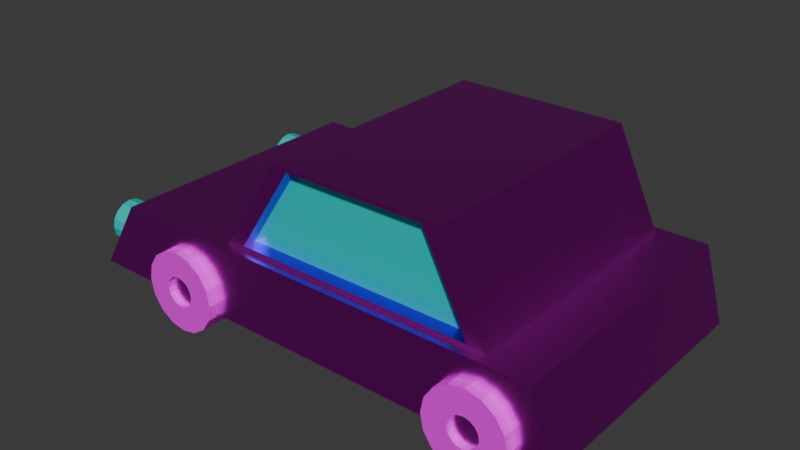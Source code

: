 # Source: Auto.blend  (saved by Blender 4.0.36; exported with 4.5.12 LTS)
import bpy
from mathutils import Matrix  # noqa: F401  (used for matrix-valued properties, if any)

bpy.ops.wm.read_factory_settings(use_empty=True)
scene = bpy.context.scene
scene.name = 'Scene'

# ---- collections
col_collection = bpy.data.collections.new('Collection'); scene.collection.children.link(col_collection)

# ---- images (referenced by path relative to the original .blend; pixels are not part of the script)
import os
ASSET_DIR = os.environ.get("B2B_ASSET_DIR", "")  # directory of the original .blend (textures are referenced by path, not embedded)
HERE = os.path.dirname(os.path.abspath(__file__))  # packed textures are extracted next to this script under _unpacked/

def load_image(name, relpath, width, height, colorspace="sRGB"):
    """Load a texture the original file referenced (path relative to the .blend, or extracted next to this script)."""
    p = next((c for c in (os.path.join(HERE, relpath), os.path.join(ASSET_DIR, relpath)) if relpath and os.path.exists(c)), "")
    if p:
        img = bpy.data.images.load(p, check_existing=True)
        img.name = name
    else:  # same state as the original file: an image datablock whose file is absent (Cycles renders it pink)
        img = bpy.data.images.new(name, width, height)
        img.source = "FILE"
        img.filepath = "//" + (relpath or name)
    img.colorspace_settings.name = colorspace
    return img
img_metal041a_1k_jpg_color_jpg = load_image('Metal041A_1K-JPG_Color.jpg', 'Metal041A_1K-JPG_Color.jpg', 1024, 1024, 'sRGB')
img_rubber004_1k_png_color_png = load_image('Rubber004_1K-PNG_Color.png', 'Rubber004_1K-PNG_Color.png', 1024, 1024, 'sRGB')

# ---- materials (node trees are filled in below, after node groups)
mat_purplecar = bpy.data.materials.new('PurpleCar')
mat_purplecar.use_transparent_shadow = False
mat_tire = bpy.data.materials.new('Tire')
mat_tire.use_transparent_shadow = False
mat_crystal = bpy.data.materials.new('Crystal')
mat_crystal.use_transparent_shadow = False
mat_rin = bpy.data.materials.new('Rin')
mat_rin.use_transparent_shadow = False

# ---- node groups
ng_auto_smooth = bpy.data.node_groups.new('Auto Smooth', 'GeometryNodeTree')
_s = ng_auto_smooth.interface.new_socket(name='Geometry', in_out='OUTPUT', socket_type='NodeSocketGeometry')
_s = ng_auto_smooth.interface.new_socket(name='Geometry', in_out='INPUT', socket_type='NodeSocketGeometry')
_s = ng_auto_smooth.interface.new_socket(name='Angle', in_out='INPUT', socket_type='NodeSocketFloat')
_s.subtype = 'ANGLE'
_s.min_value = 0.0
_s.max_value = 3.142
ng_auto_smooth.is_modifier = True
_N = ng_auto_smooth.nodes; _L = ng_auto_smooth.links
n0 = _N.new('NodeGroupOutput'); n0.name = 'Group Output'; n0.location = (480, -100)
n1 = _N.new('NodeGroupInput'); n1.name = 'Group Input'; n1.location = (-420, -300)
n2 = _N.new('NodeGroupInput'); n2.name = 'Group Input.001'; n2.location = (-60, -100)
n3 = _N.new('GeometryNodeSetShadeSmooth'); n3.name = 'Set Shade Smooth'; n3.location = (120, -100)
n3.domain = 'EDGE'
n4 = _N.new('GeometryNodeSetShadeSmooth'); n4.name = 'Set Shade Smooth.001'; n4.location = (300, -100)
n5 = _N.new('GeometryNodeInputMeshEdgeAngle'); n5.name = 'Edge Angle'; n5.location = (-420, -220)
n6 = _N.new('GeometryNodeInputEdgeSmooth'); n6.name = 'Is Edge Smooth'; n6.location = (-60, -160)
n7 = _N.new('GeometryNodeInputShadeSmooth'); n7.name = 'Is Face Smooth'; n7.location = (-240, -340)
n8 = _N.new('FunctionNodeBooleanMath'); n8.name = 'Boolean Math'; n8.location = (-60, -220)
n9 = _N.new('FunctionNodeCompare'); n9.name = 'Compare'; n9.location = (-240, -180)
n9.operation = 'LESS_EQUAL'
_L.new(n5.outputs[0], n9.inputs[0])
_L.new(n4.outputs[0], n0.inputs[0])
_L.new(n1.outputs[1], n9.inputs[1])
_L.new(n9.outputs[0], n8.inputs[0])
_L.new(n7.outputs[0], n8.inputs[1])
_L.new(n2.outputs[0], n3.inputs[0])
_L.new(n6.outputs[0], n3.inputs[1])
_L.new(n3.outputs[0], n4.inputs[0])
_L.new(n8.outputs[0], n3.inputs[2])
n0.is_active_output = True

# ---- material node trees
mat_purplecar.use_nodes = True; mat_purplecar.node_tree.nodes.clear()
_N = mat_purplecar.node_tree.nodes; _L = mat_purplecar.node_tree.links
n0 = _N.new('ShaderNodeOutputMaterial'); n0.name = 'Material'; n0.location = (300, 300)
n1 = _N.new('ShaderNodeBsdfPrincipled'); n1.name = 'BSDF Principista'; n1.location = (10, 300)
n1.inputs[1].default_value = 1.0
n1.inputs[2].default_value = 0.2681
n1.inputs[3].default_value = 1.45
n2 = _N.new('ShaderNodeTexImage'); n2.name = 'Imagen'; n2.location = (-270, 260)
n2.image = img_metal041a_1k_jpg_color_jpg
n3 = _N.new('ShaderNodeMapping'); n3.name = 'Mapeo'; n3.location = (-450, 260)
n4 = _N.new('ShaderNodeTexCoord'); n4.name = 'Coordenadas de texturizado'; n4.location = (-630, 260)
_L.new(n1.outputs[0], n0.inputs[0])
_L.new(n2.outputs[0], n1.inputs[0])
_L.new(n3.outputs[0], n2.inputs[0])
_L.new(n4.outputs[2], n3.inputs[0])
n0.is_active_output = True
mat_tire.use_nodes = True; mat_tire.node_tree.nodes.clear()
_N = mat_tire.node_tree.nodes; _L = mat_tire.node_tree.links
n0 = _N.new('ShaderNodeOutputMaterial'); n0.name = 'Material'; n0.location = (300, 300)
n1 = _N.new('ShaderNodeBsdfPrincipled'); n1.name = 'BSDF Principista'; n1.location = (10, 300)
n1.inputs[1].default_value = 0.2018
n1.inputs[2].default_value = 0.8188
n1.inputs[3].default_value = 1.45
n2 = _N.new('ShaderNodeTexImage'); n2.name = 'Imagen'; n2.location = (-270, 260)
n2.image = img_rubber004_1k_png_color_png
n3 = _N.new('ShaderNodeMapping'); n3.name = 'Mapeo'; n3.location = (-450, 260)
n4 = _N.new('ShaderNodeTexCoord'); n4.name = 'Coordenadas de texturizado'; n4.location = (-630, 260)
_L.new(n1.outputs[0], n0.inputs[0])
_L.new(n2.outputs[0], n1.inputs[0])
_L.new(n3.outputs[0], n2.inputs[0])
_L.new(n4.outputs[2], n3.inputs[0])
n0.is_active_output = True
mat_crystal.use_nodes = True; mat_crystal.node_tree.nodes.clear()
_N = mat_crystal.node_tree.nodes; _L = mat_crystal.node_tree.links
n0 = _N.new('ShaderNodeBsdfPrincipled'); n0.name = 'BSDF Principista'; n0.location = (10, 300)
n0.inputs[0].default_value = (0.005191, 1.0, 0.9326, 1.0)
n0.inputs[1].default_value = 0.439
n0.inputs[2].default_value = 0.0
n0.inputs[3].default_value = 1.45
n1 = _N.new('ShaderNodeOutputMaterial'); n1.name = 'Material'; n1.location = (300, 300)
_L.new(n0.outputs[0], n1.inputs[0])
n1.is_active_output = True
mat_rin.use_nodes = True; mat_rin.node_tree.nodes.clear()
_N = mat_rin.node_tree.nodes; _L = mat_rin.node_tree.links
n0 = _N.new('ShaderNodeOutputMaterial'); n0.name = 'Material'; n0.location = (300, 300)
n1 = _N.new('ShaderNodeBsdfPrincipled'); n1.name = 'BSDF Principista'; n1.location = (10, 300)
n1.inputs[1].default_value = 1.0
n1.inputs[2].default_value = 0.2826
n1.inputs[3].default_value = 1.45
n2 = _N.new('ShaderNodeTexImage'); n2.name = 'Imagen'; n2.location = (-270, 260)
n2.image = img_metal041a_1k_jpg_color_jpg
n3 = _N.new('ShaderNodeMapping'); n3.name = 'Mapeo'; n3.location = (-450, 260)
n4 = _N.new('ShaderNodeTexCoord'); n4.name = 'Coordenadas de texturizado'; n4.location = (-630, 260)
_L.new(n1.outputs[0], n0.inputs[0])
_L.new(n2.outputs[0], n1.inputs[0])
_L.new(n3.outputs[0], n2.inputs[0])
_L.new(n4.outputs[2], n3.inputs[0])
n0.is_active_output = True

# ---- world
world_world = bpy.data.worlds.new('World'); scene.world = world_world
world_world.use_nodes = True; world_world.node_tree.nodes.clear()
_N = world_world.node_tree.nodes; _L = world_world.node_tree.links
n0 = _N.new('ShaderNodeOutputWorld'); n0.name = 'World Output'; n0.location = (300, 300)
n1 = _N.new('ShaderNodeBackground'); n1.name = 'Background'; n1.location = (10, 300)
n1.inputs[0].default_value = (0.05088, 0.05088, 0.05088, 1.0)
_L.new(n1.outputs[0], n0.inputs[0])
n0.is_active_output = True
world_world.color = (0.05088, 0.05088, 0.05088)
world_world.use_sun_shadow = False
world_world.sun_shadow_jitter_overblur = 0.0

# ---- meshes
me_cubo_008 = bpy.data.meshes.new('Cubo.008')
me_cubo_008.from_pydata([(-1.0, -0.834, -0.6628), (-0.8235, -0.834, 0.6628), (-1.0, 0.834, -0.6628), (-0.8235, 0.834, 0.6628), (1.0, -0.834, -0.6628), (0.669, -0.7781, 0.7317), (1.0, 0.834, -0.6628), (0.669, 0.7781, 0.7317), (-0.3335, 0.834, -0.6628), (-0.333, 0.6846, 0.7558), (-0.3335, -0.834, -0.6628), (-0.333, -0.6846, 0.7558), (-0.3988, 0.834, 0.6628), (0.9188, 0.834, 0.6628), (0.9188, -0.834, 0.6628), (-0.3988, -0.834, 0.6628), (-0.1155, 0.6846, 2.273), (0.4967, 0.7781, 2.297), (0.4967, -0.7781, 2.297), (-0.1155, -0.6846, 2.273), (-0.2663, 0.7781, 0.7317), (-0.2663, -0.7781, 0.7317), (-0.04368, 0.7781, 2.297), (-0.04368, -0.7781, 2.297), (-0.343, 0.7781, 0.6628), (0.7379, 0.7781, 0.6628), (0.7379, -0.7781, 0.6628), (-0.343, -0.7781, 0.6628), (-0.1056, 0.7781, 2.366), (0.5656, 0.7781, 2.366), (0.5656, -0.7781, 2.366), (-0.1056, -0.7781, 2.366), (-0.3049, 0.6846, 0.6904), (-0.3049, -0.6846, 0.6904), (-0.08744, 0.6846, 2.208), (-0.08744, -0.6846, 2.208), (-0.2663, 0.7049, 0.7317), (0.669, 0.7049, 0.7317), (-0.04368, 0.7049, 2.297), (0.4967, 0.7049, 2.297), (0.669, -0.6983, 0.7317), (-0.2663, -0.6983, 0.7317), (0.4967, -0.6983, 2.297), (-0.04368, -0.6983, 2.297), (-0.9706, -0.834, -0.4419), (-0.9412, -0.834, -0.2209), (-0.9117, -0.834, 1.49e-08), (-0.8823, -0.834, 0.2209), (-0.8529, -0.834, 0.4419), (-0.8529, 0.834, 0.4419), (-0.8823, 0.834, 0.2209), (-0.9117, 0.834, -1.49e-08), (-0.9412, 0.834, -0.2209), (-0.9706, 0.834, -0.4419), (0.9323, 0.834, 0.4419), (0.9459, 0.834, 0.2209), (0.9594, 0.834, -1.49e-08), (0.9729, 0.834, -0.2209), (0.9865, 0.834, -0.4419), (0.9323, -0.834, 0.4419), (0.9459, -0.834, 0.2209), (0.9594, -0.834, -1.49e-08), (0.9729, -0.834, -0.2209), (0.9865, -0.834, -0.4419), (-0.3845, -0.834, 0.4419), (-0.37, -0.834, 0.2209), (-0.3603, -0.834, -1.49e-08), (-0.3458, -0.834, -0.2209), (-0.3385, -0.834, -0.4419), (-0.3845, 0.834, 0.4419), (-0.37, 0.834, 0.2209), (-0.3603, 0.834, -1.49e-08), (-0.3458, 0.834, -0.2209), (-0.3385, 0.834, -0.4419), (-1.0, 0.3333, -0.6628), (-1.0, -0.3333, -0.6628), (-0.8235, -0.3333, 0.6628), (-0.8235, 0.3333, 0.6628), (1.0, -0.3333, -0.6628), (1.0, 0.3333, -0.6628), (0.9188, 0.3333, 0.6628), (0.9188, -0.3333, 0.6628), (-0.3988, 0.3333, 0.6628), (-0.3988, -0.3333, 0.6628), (-0.3335, 0.3333, -0.6628), (-0.3335, -0.3333, -0.6628), (0.7379, 0.3147, 0.6628), (0.7379, -0.3147, 0.6628), (-0.343, 0.3147, 0.6628), (-0.343, -0.3147, 0.6628), (0.5656, 0.3147, 2.366), (0.5656, -0.3147, 2.366), (-0.1056, 0.3147, 2.366), (-0.1056, -0.3147, 2.366), (-0.333, 0.2835, 0.7558), (-0.333, -0.2835, 0.7558), (-0.1155, 0.2835, 2.273), (-0.1155, -0.2835, 2.273), (-0.3049, 0.2835, 0.6904), (-0.3049, -0.2835, 0.6904), (-0.08744, 0.2835, 2.208), (-0.08744, -0.2835, 2.208), (0.9865, 0.3333, -0.4419), (0.9865, -0.3333, -0.4419), (0.9729, 0.3333, -0.2209), (0.9729, -0.3333, -0.2209), (0.9594, 0.3333, -1.49e-08), (0.9594, -0.3333, -1.49e-08), (0.9459, 0.3333, 0.2209), (0.9459, -0.3333, 0.2209), (0.9323, 0.3333, 0.4419), (0.9323, -0.3333, 0.4419), (-0.9706, -0.3333, -0.4419), (-0.9706, 0.3333, -0.4419), (-0.9412, -0.3333, -0.2209), (-0.9412, 0.3333, -0.2209), (-0.9117, -0.3333, 4.967e-09), (-0.9117, 0.3333, -4.967e-09), (-0.8823, -0.3333, 0.2209), (-0.8823, 0.3333, 0.2209), (-0.8529, -0.3333, 0.4419), (-0.8529, 0.3333, 0.4419), (-0.9096, -0.3333, -0.3125), (-0.9096, 0.3333, -0.3125), (-0.8801, -0.3333, -0.09155), (-0.8801, 0.3333, -0.09155), (-0.8507, -0.3333, 0.1294), (-0.8507, 0.3333, 0.1294), (-0.8213, -0.3333, 0.3503), (-0.8213, 0.3333, 0.3503), (-0.5423, 0.8927, -0.1613), (-0.5423, -0.8927, -0.1613), (-0.5193, 0.8927, -0.1826), (-0.5193, -0.8927, -0.1826), (-0.4999, 0.8927, -0.2432), (-0.4999, -0.8927, -0.2432), (-0.4869, 0.8927, -0.334), (-0.4869, -0.8927, -0.334), (-0.4823, 0.8927, -0.441), (-0.4823, -0.8927, -0.441), (-0.4869, 0.8927, -0.5481), (-0.4869, -0.8927, -0.5481), (-0.4999, 0.8927, -0.6388), (-0.4999, -0.8927, -0.6388), (-0.5193, 0.8927, -0.6995), (-0.5193, -0.8927, -0.6995), (-0.5423, 0.8927, -0.7207), (-0.5423, -0.8927, -0.7207), (-0.5652, 0.8927, -0.6995), (-0.5652, -0.8927, -0.6995), (-0.5847, 0.8927, -0.6388), (-0.5847, -0.8927, -0.6388), (-0.5977, 0.8927, -0.5481), (-0.5977, -0.8927, -0.5481), (-0.6022, 0.8927, -0.441), (-0.6022, -0.8927, -0.441), (-0.5977, 0.8927, -0.334), (-0.5977, -0.8927, -0.334), (-0.5847, 0.8927, -0.2432), (-0.5847, -0.8927, -0.2432), (-0.5652, 0.8927, -0.1826), (-0.5652, -0.8927, -0.1826), (-0.5423, 0.8927, 0.3004), (-0.4814, 0.8927, 0.2439), (-0.4814, -0.8927, 0.2439), (-0.5423, -0.8927, 0.3004), (-0.4299, 0.8927, 0.08322), (-0.4299, -0.8927, 0.08322), (-0.3954, 0.8927, -0.1573), (-0.3954, -0.8927, -0.1573), (-0.3833, 0.8927, -0.441), (-0.3833, -0.8927, -0.441), (-0.3954, 0.8927, -0.7248), (-0.3954, -0.8927, -0.7248), (-0.4299, 0.8927, -0.9653), (-0.4299, -0.8927, -0.9653), (-0.4814, 0.8927, -1.126), (-0.4814, -0.8927, -1.126), (-0.5423, 0.8927, -1.182), (-0.5423, -0.8927, -1.182), (-0.6031, 0.8927, -1.126), (-0.6031, -0.8927, -1.126), (-0.6547, 0.8927, -0.9653), (-0.6547, -0.8927, -0.9653), (-0.6891, 0.8927, -0.7248), (-0.6891, -0.8927, -0.7248), (-0.7012, 0.8927, -0.441), (-0.7012, -0.8927, -0.441), (-0.6891, 0.8927, -0.1573), (-0.6891, -0.8927, -0.1573), (-0.6547, 0.8927, 0.08322), (-0.6547, -0.8927, 0.08322), (-0.6031, 0.8927, 0.2439), (-0.6031, -0.8927, 0.2439), (-0.5423, 0.8927, 0.1346), (-0.495, 0.8927, 0.09082), (-0.495, -0.8927, 0.09081), (-0.5423, -0.8927, 0.1346), (-0.455, 0.8927, -0.03397), (-0.455, -0.8927, -0.03397), (-0.4282, 0.8927, -0.2207), (-0.4282, -0.8927, -0.2207), (-0.4188, 0.8927, -0.441), (-0.4188, -0.8927, -0.441), (-0.4282, 0.8927, -0.6613), (-0.4282, -0.8927, -0.6613), (-0.455, 0.8927, -0.8481), (-0.455, -0.8927, -0.8481), (-0.495, 0.8927, -0.9729), (-0.495, -0.8927, -0.9729), (-0.5423, 0.8927, -1.017), (-0.5423, -0.8927, -1.017), (-0.5895, 0.8927, -0.9729), (-0.5895, -0.8927, -0.9729), (-0.6295, 0.8927, -0.8481), (-0.6295, -0.8927, -0.8481), (-0.6563, 0.8927, -0.6613), (-0.6563, -0.8927, -0.6613), (-0.6657, 0.8927, -0.441), (-0.6657, -0.8927, -0.441), (-0.6563, 0.8927, -0.2207), (-0.6563, -0.8927, -0.2207), (-0.6295, 0.8927, -0.03397), (-0.6295, -0.8927, -0.03397), (-0.5895, 0.8927, 0.09082), (-0.5895, -0.8927, 0.09081), (-0.5423, 0.835, -0.1613), (-0.5193, 0.835, -0.1826), (-0.4999, 0.835, -0.2432), (-0.4869, 0.835, -0.334), (-0.4823, 0.835, -0.441), (-0.4869, 0.835, -0.5481), (-0.4999, 0.835, -0.6388), (-0.5193, 0.835, -0.6995), (-0.5423, 0.835, -0.7207), (-0.5652, 0.835, -0.6995), (-0.5847, 0.835, -0.6388), (-0.5977, 0.835, -0.5481), (-0.6022, 0.835, -0.441), (-0.5977, 0.835, -0.334), (-0.5847, 0.835, -0.2432), (-0.5652, 0.835, -0.1826), (-0.5193, -0.8629, -0.1826), (-0.5423, -0.8629, -0.1613), (-0.4999, -0.8629, -0.2432), (-0.4869, -0.8629, -0.334), (-0.4823, -0.8629, -0.441), (-0.4869, -0.8629, -0.5481), (-0.4999, -0.8629, -0.6388), (-0.5193, -0.8629, -0.6995), (-0.5423, -0.8629, -0.7207), (-0.5652, -0.8629, -0.6995), (-0.5847, -0.8629, -0.6388), (-0.5977, -0.8629, -0.5481), (-0.6022, -0.8629, -0.441), (-0.5977, -0.8629, -0.334), (-0.5847, -0.8629, -0.2432), (-0.5652, -0.8629, -0.1826), (0.7174, 0.8927, -0.1613), (0.7174, -0.8927, -0.1613), (0.7403, 0.8927, -0.1826), (0.7403, -0.8927, -0.1826), (0.7598, 0.8927, -0.2432), (0.7598, -0.8927, -0.2432), (0.7728, 0.8927, -0.334), (0.7728, -0.8927, -0.334), (0.7773, 0.8927, -0.441), (0.7773, -0.8927, -0.441), (0.7728, 0.8927, -0.5481), (0.7728, -0.8927, -0.5481), (0.7598, 0.8927, -0.6388), (0.7598, -0.8927, -0.6388), (0.7403, 0.8927, -0.6995), (0.7403, -0.8927, -0.6995), (0.7174, 0.8927, -0.7207), (0.7174, -0.8927, -0.7207), (0.6944, 0.8927, -0.6995), (0.6944, -0.8927, -0.6995), (0.6749, 0.8927, -0.6388), (0.6749, -0.8927, -0.6388), (0.6619, 0.8927, -0.5481), (0.6619, -0.8927, -0.5481), (0.6574, 0.8927, -0.441), (0.6574, -0.8927, -0.441), (0.6619, 0.8927, -0.334), (0.6619, -0.8927, -0.334), (0.6749, 0.8927, -0.2432), (0.6749, -0.8927, -0.2432), (0.6944, 0.8927, -0.1826), (0.6944, -0.8927, -0.1826), (0.7174, 0.8927, 0.3004), (0.7782, 0.8927, 0.2439), (0.7782, -0.8927, 0.2439), (0.7174, -0.8927, 0.3004), (0.8297, 0.8927, 0.08322), (0.8297, -0.8927, 0.08322), (0.8642, 0.8927, -0.1573), (0.8642, -0.8927, -0.1573), (0.8763, 0.8927, -0.441), (0.8763, -0.8927, -0.441), (0.8642, 0.8927, -0.7248), (0.8642, -0.8927, -0.7248), (0.8297, 0.8927, -0.9653), (0.8297, -0.8927, -0.9653), (0.7782, 0.8927, -1.126), (0.7782, -0.8927, -1.126), (0.7174, 0.8927, -1.182), (0.7174, -0.8927, -1.182), (0.6565, 0.8927, -1.126), (0.6565, -0.8927, -1.126), (0.605, 0.8927, -0.9653), (0.605, -0.8927, -0.9653), (0.5705, 0.8927, -0.7248), (0.5705, -0.8927, -0.7248), (0.5584, 0.8927, -0.441), (0.5584, -0.8927, -0.441), (0.5705, 0.8927, -0.1573), (0.5705, -0.8927, -0.1573), (0.605, 0.8927, 0.08322), (0.605, -0.8927, 0.08322), (0.6565, 0.8927, 0.2439), (0.6565, -0.8927, 0.2439), (0.7174, 0.8927, 0.1346), (0.7646, 0.8927, 0.09082), (0.7646, -0.8927, 0.09081), (0.7174, -0.8927, 0.1346), (0.8046, 0.8927, -0.03397), (0.8046, -0.8927, -0.03397), (0.8314, 0.8927, -0.2207), (0.8314, -0.8927, -0.2207), (0.8408, 0.8927, -0.441), (0.8408, -0.8927, -0.441), (0.8314, 0.8927, -0.6613), (0.8314, -0.8927, -0.6613), (0.8046, 0.8927, -0.8481), (0.8046, -0.8927, -0.8481), (0.7646, 0.8927, -0.9729), (0.7646, -0.8927, -0.9729), (0.7174, 0.8927, -1.017), (0.7174, -0.8927, -1.017), (0.6701, 0.8927, -0.9729), (0.6701, -0.8927, -0.9729), (0.6301, 0.8927, -0.8481), (0.6301, -0.8927, -0.8481), (0.6033, 0.8927, -0.6613), (0.6033, -0.8927, -0.6613), (0.5939, 0.8927, -0.441), (0.5939, -0.8927, -0.441), (0.6033, 0.8927, -0.2207), (0.6033, -0.8927, -0.2207), (0.6301, 0.8927, -0.03397), (0.6301, -0.8927, -0.03397), (0.6701, 0.8927, 0.09082), (0.6701, -0.8927, 0.09081), (0.7174, 0.835, -0.1613), (0.7403, 0.835, -0.1826), (0.7598, 0.835, -0.2432), (0.7728, 0.835, -0.334), (0.7773, 0.835, -0.441), (0.7728, 0.835, -0.5481), (0.7598, 0.835, -0.6388), (0.7403, 0.835, -0.6995), (0.7174, 0.835, -0.7207), (0.6944, 0.835, -0.6995), (0.6749, 0.835, -0.6388), (0.6619, 0.835, -0.5481), (0.6574, 0.835, -0.441), (0.6619, 0.835, -0.334), (0.6749, 0.835, -0.2432), (0.6944, 0.835, -0.1826), (0.7403, -0.8629, -0.1826), (0.7174, -0.8629, -0.1613), (0.7598, -0.8629, -0.2432), (0.7728, -0.8629, -0.334), (0.7773, -0.8629, -0.441), (0.7728, -0.8629, -0.5481), (0.7598, -0.8629, -0.6388), (0.7403, -0.8629, -0.6995), (0.7174, -0.8629, -0.7207), (0.6944, -0.8629, -0.6995), (0.6749, -0.8629, -0.6388), (0.6619, -0.8629, -0.5481), (0.6574, -0.8629, -0.441), (0.6619, -0.8629, -0.334), (0.6749, -0.8629, -0.2432), (0.6944, -0.8629, -0.1826), (-0.9775, 0.7769, -3.006e-08), (-0.8068, 0.7769, 3.006e-08), (-0.9775, 0.7669, -0.1523), (-0.8068, 0.7669, -0.1523), (-0.9775, 0.7382, -0.2815), (-0.8068, 0.7382, -0.2815), (-0.9775, 0.6953, -0.3678), (-0.8068, 0.6953, -0.3678), (-0.9775, 0.6447, -0.3981), (-0.8068, 0.6447, -0.3981), (-0.9775, 0.5942, -0.3678), (-0.8068, 0.5942, -0.3678), (-0.9775, 0.5513, -0.2815), (-0.8068, 0.5513, -0.2815), (-0.9775, 0.5226, -0.1523), (-0.8068, 0.5226, -0.1523), (-0.9775, 0.5125, -3.006e-08), (-0.8068, 0.5125, 3.006e-08), (-0.9775, 0.5226, 0.1523), (-0.8068, 0.5226, 0.1523), (-0.9775, 0.5513, 0.2815), (-0.8068, 0.5513, 0.2815), (-0.9775, 0.5942, 0.3678), (-0.8068, 0.5942, 0.3678), (-0.9775, 0.6447, 0.3981), (-0.8068, 0.6447, 0.3981), (-0.9775, 0.6953, 0.3678), (-0.8068, 0.6953, 0.3678), (-0.9775, 0.7382, 0.2815), (-0.8068, 0.7382, 0.2815), (-0.9775, 0.7669, 0.1523), (-0.8068, 0.7669, 0.1523), (-0.9775, -0.538, -3.006e-08), (-0.8068, -0.538, 3.006e-08), (-0.9775, -0.5481, -0.1523), (-0.8068, -0.5481, -0.1523), (-0.9775, -0.5767, -0.2815), (-0.8068, -0.5767, -0.2815), (-0.9775, -0.6196, -0.3678), (-0.8068, -0.6196, -0.3678), (-0.9775, -0.6702, -0.3981), (-0.8068, -0.6702, -0.3981), (-0.9775, -0.7208, -0.3678), (-0.8068, -0.7208, -0.3678), (-0.9775, -0.7637, -0.2815), (-0.8068, -0.7637, -0.2815), (-0.9775, -0.7923, -0.1523), (-0.8068, -0.7923, -0.1523), (-0.9775, -0.8024, -3.006e-08), (-0.8068, -0.8024, 3.006e-08), (-0.9775, -0.7923, 0.1523), (-0.8068, -0.7923, 0.1523), (-0.9775, -0.7637, 0.2815), (-0.8068, -0.7637, 0.2815), (-0.9775, -0.7208, 0.3678), (-0.8068, -0.7208, 0.3678), (-0.9775, -0.6702, 0.3981), (-0.8068, -0.6702, 0.3981), (-0.9775, -0.6196, 0.3678), (-0.8068, -0.6196, 0.3678), (-0.9775, -0.5767, 0.2815), (-0.8068, -0.5767, 0.2815), (-0.9775, -0.5481, 0.1523), (-0.8068, -0.5481, 0.1523), (-0.3049, 0.6846, 0.6904), (-0.3049, -0.6846, 0.6904), (-0.08744, 0.6846, 2.208), (-0.08744, -0.6846, 2.208), (-0.2663, 0.7049, 0.7317), (0.669, 0.7049, 0.7317), (-0.04368, 0.7049, 2.297), (0.4967, 0.7049, 2.297), (0.669, -0.6983, 0.7317), (-0.2663, -0.6983, 0.7317), (0.4967, -0.6983, 2.297), (-0.04368, -0.6983, 2.297), (-0.3049, 0.2835, 0.6904), (-0.3049, -0.2835, 0.6904), (-0.08744, 0.2835, 2.208), (-0.08744, -0.2835, 2.208), (-0.5423, 0.835, -0.1613), (-0.5193, 0.835, -0.1826), (-0.4999, 0.835, -0.2432), (-0.4869, 0.835, -0.334), (-0.4823, 0.835, -0.441), (-0.4869, 0.835, -0.5481), (-0.4999, 0.835, -0.6388), (-0.5193, 0.835, -0.6995), (-0.5423, 0.835, -0.7207), (-0.5652, 0.835, -0.6995), (-0.5847, 0.835, -0.6388), (-0.5977, 0.835, -0.5481), (-0.6022, 0.835, -0.441), (-0.5977, 0.835, -0.334), (-0.5847, 0.835, -0.2432), (-0.5652, 0.835, -0.1826), (-0.5193, -0.8629, -0.1826), (-0.5423, -0.8629, -0.1613), (-0.4999, -0.8629, -0.2432), (-0.4869, -0.8629, -0.334), (-0.4823, -0.8629, -0.441), (-0.4869, -0.8629, -0.5481), (-0.4999, -0.8629, -0.6388), (-0.5193, -0.8629, -0.6995), (-0.5423, -0.8629, -0.7207), (-0.5652, -0.8629, -0.6995), (-0.5847, -0.8629, -0.6388), (-0.5977, -0.8629, -0.5481), (-0.6022, -0.8629, -0.441), (-0.5977, -0.8629, -0.334), (-0.5847, -0.8629, -0.2432), (-0.5652, -0.8629, -0.1826), (0.7174, 0.835, -0.1613), (0.7403, 0.835, -0.1826), (0.7598, 0.835, -0.2432), (0.7728, 0.835, -0.334), (0.7773, 0.835, -0.441), (0.7728, 0.835, -0.5481), (0.7598, 0.835, -0.6388), (0.7403, 0.835, -0.6995), (0.7174, 0.835, -0.7207), (0.6944, 0.835, -0.6995), (0.6749, 0.835, -0.6388), (0.6619, 0.835, -0.5481), (0.6574, 0.835, -0.441), (0.6619, 0.835, -0.334), (0.6749, 0.835, -0.2432), (0.6944, 0.835, -0.1826), (0.7403, -0.8629, -0.1826), (0.7174, -0.8629, -0.1613), (0.7598, -0.8629, -0.2432), (0.7728, -0.8629, -0.334), (0.7773, -0.8629, -0.441), (0.7728, -0.8629, -0.5481), (0.7598, -0.8629, -0.6388), (0.7403, -0.8629, -0.6995), (0.7174, -0.8629, -0.7207), (0.6944, -0.8629, -0.6995), (0.6749, -0.8629, -0.6388), (0.6619, -0.8629, -0.5481), (0.6574, -0.8629, -0.441), (0.6619, -0.8629, -0.334), (0.6749, -0.8629, -0.2432), (0.6944, -0.8629, -0.1826), (-0.5423, 0.6296, 0.3004), (-0.5423, -0.6296, 0.3004), (-0.4814, -0.6296, 0.2439), (-0.4814, 0.6296, 0.2439), (-0.4299, -0.6296, 0.08322), (-0.4299, 0.6296, 0.08322), (-0.3954, -0.6296, -0.1573), (-0.3954, 0.6296, -0.1573), (-0.3833, -0.6296, -0.441), (-0.3833, 0.6296, -0.441), (-0.3954, -0.6296, -0.7248), (-0.3954, 0.6296, -0.7248), (-0.4299, -0.6296, -0.9653), (-0.4299, 0.6296, -0.9653), (-0.4814, -0.6296, -1.126), (-0.4814, 0.6296, -1.126), (-0.5423, -0.6296, -1.182), (-0.5423, 0.6296, -1.182), (-0.6031, -0.6296, -1.126), (-0.6031, 0.6296, -1.126), (-0.6547, -0.6296, -0.9653), (-0.6547, 0.6296, -0.9653), (-0.6891, -0.6296, -0.7248), (-0.6891, 0.6296, -0.7248), (-0.7012, -0.6296, -0.441), (-0.7012, 0.6296, -0.441), (-0.6891, -0.6296, -0.1573), (-0.6891, 0.6296, -0.1573), (-0.6547, -0.6296, 0.08322), (-0.6547, 0.6296, 0.08322), (-0.6031, -0.6296, 0.2439), (-0.6031, 0.6296, 0.2439), (0.7174, 0.6296, 0.3004), (0.7174, -0.6296, 0.3004), (0.7782, -0.6296, 0.2439), (0.7782, 0.6296, 0.2439), (0.8297, -0.6296, 0.08322), (0.8297, 0.6296, 0.08322), (0.8642, -0.6296, -0.1573), (0.8642, 0.6296, -0.1573), (0.8763, -0.6296, -0.441), (0.8763, 0.6296, -0.441), (0.8642, -0.6296, -0.7248), (0.8642, 0.6296, -0.7248), (0.8297, -0.6296, -0.9653), (0.8297, 0.6296, -0.9653), (0.7782, -0.6296, -1.126), (0.7782, 0.6296, -1.126), (0.7174, -0.6296, -1.182), (0.7174, 0.6296, -1.182), (0.6565, -0.6296, -1.126), (0.6565, 0.6296, -1.126), (0.605, -0.6296, -0.9653), (0.605, 0.6296, -0.9653), (0.5705, -0.6296, -0.7248), (0.5705, 0.6296, -0.7248), (0.5584, -0.6296, -0.441), (0.5584, 0.6296, -0.441), (0.5705, -0.6296, -0.1573), (0.5705, 0.6296, -0.1573), (0.605, -0.6296, 0.08322), (0.605, 0.6296, 0.08322), (0.6565, -0.6296, 0.2439), (0.6565, 0.6296, 0.2439)], [], [(121, 77, 3, 49), (69, 12, 13, 54), (111, 81, 14, 59), (64, 15, 1, 48), (85, 78, 4, 10), (83, 76, 1, 15), (18, 23, 43, 42), (75, 85, 10, 0), (59, 14, 15, 64), (49, 3, 12, 69), (24, 25, 13, 12), (87, 26, 14, 81), (26, 27, 15, 14), (88, 24, 12, 82), (91, 93, 31, 30), (20, 22, 38, 36), (95, 11, 33, 99), (86, 25, 29, 90), (94, 9, 24, 88), (97, 19, 31, 93), (19, 11, 27, 31), (9, 16, 28, 24), (20, 7, 25, 24), (5, 21, 27, 26), (17, 22, 28, 29), (23, 18, 30, 31), (18, 5, 26, 30), (21, 23, 31, 27), (22, 20, 24, 28), (7, 17, 29, 25), (16, 9, 32, 34), (96, 16, 34, 100), (11, 19, 35, 33), (22, 17, 39, 38), (7, 20, 36, 37), (17, 7, 37, 39), (21, 5, 40, 41), (5, 18, 42, 40), (23, 21, 41, 43), (2, 53, 73, 8), (53, 52, 72, 73), (52, 51, 71, 72), (51, 50, 70, 71), (50, 49, 69, 70), (4, 63, 68, 10), (63, 62, 67, 68), (62, 61, 66, 67), (61, 60, 65, 66), (60, 59, 64, 65), (10, 68, 44, 0), (68, 67, 45, 44), (67, 66, 46, 45), (66, 65, 47, 46), (65, 64, 48, 47), (78, 103, 63, 4), (103, 105, 62, 63), (105, 107, 61, 62), (107, 109, 60, 61), (109, 111, 59, 60), (8, 73, 58, 6), (73, 72, 57, 58), (72, 71, 56, 57), (71, 70, 55, 56), (70, 69, 54, 55), (74, 113, 53, 2), (113, 115, 52, 53), (115, 117, 51, 52), (117, 119, 50, 51), (119, 121, 49, 50), (47, 48, 120, 118), (121, 119, 127, 129), (46, 47, 118, 116), (116, 118, 119, 117), (45, 46, 116, 114), (117, 115, 123, 125), (44, 45, 114, 112), (112, 114, 115, 113), (0, 44, 112, 75), (75, 112, 113, 74), (55, 54, 110, 108), (108, 110, 111, 109), (56, 55, 108, 106), (106, 108, 109, 107), (57, 56, 106, 104), (104, 106, 107, 105), (58, 57, 104, 102), (102, 104, 105, 103), (6, 58, 102, 79), (79, 102, 103, 78), (19, 97, 101, 35), (97, 96, 100, 101), (16, 96, 92, 28), (96, 97, 93, 92), (11, 95, 89, 27), (95, 94, 88, 89), (26, 87, 91, 30), (87, 86, 90, 91), (9, 94, 98, 32), (94, 95, 99, 98), (29, 28, 92, 90), (90, 92, 93, 91), (27, 89, 83, 15), (89, 88, 82, 83), (25, 86, 80, 13), (86, 87, 81, 80), (2, 8, 84, 74), (74, 84, 85, 75), (12, 3, 77, 82), (82, 77, 76, 83), (8, 6, 79, 84), (84, 79, 78, 85), (54, 13, 80, 110), (110, 80, 81, 111), (48, 1, 76, 120), (120, 76, 77, 121), (126, 128, 129, 127), (122, 124, 125, 123), (120, 121, 129, 128), (119, 118, 126, 127), (116, 117, 125, 124), (114, 116, 124, 122), (115, 114, 122, 123), (118, 120, 128, 126), (531, 165, 164, 532), (532, 164, 167, 534), (534, 167, 169, 536), (536, 169, 171, 538), (538, 171, 173, 540), (540, 173, 175, 542), (542, 175, 177, 544), (544, 177, 179, 546), (546, 179, 181, 548), (548, 181, 183, 550), (550, 183, 185, 552), (552, 185, 187, 554), (554, 187, 189, 556), (556, 189, 191, 558), (135, 133, 242, 244), (558, 191, 193, 560), (560, 193, 165, 531), (148, 150, 236, 235), (195, 194, 162, 163), (197, 196, 164, 165), (198, 195, 163, 166), (196, 199, 167, 164), (200, 198, 166, 168), (199, 201, 169, 167), (202, 200, 168, 170), (201, 203, 171, 169), (204, 202, 170, 172), (203, 205, 173, 171), (206, 204, 172, 174), (205, 207, 175, 173), (208, 206, 174, 176), (207, 209, 177, 175), (210, 208, 176, 178), (209, 211, 179, 177), (212, 210, 178, 180), (211, 213, 181, 179), (214, 212, 180, 182), (213, 215, 183, 181), (216, 214, 182, 184), (215, 217, 185, 183), (218, 216, 184, 186), (217, 219, 187, 185), (220, 218, 186, 188), (219, 221, 189, 187), (222, 220, 188, 190), (221, 223, 191, 189), (224, 222, 190, 192), (223, 225, 193, 191), (194, 224, 192, 162), (225, 197, 165, 193), (132, 130, 194, 195), (131, 133, 196, 197), (134, 132, 195, 198), (133, 135, 199, 196), (136, 134, 198, 200), (135, 137, 201, 199), (138, 136, 200, 202), (137, 139, 203, 201), (140, 138, 202, 204), (139, 141, 205, 203), (142, 140, 204, 206), (141, 143, 207, 205), (144, 142, 206, 208), (143, 145, 209, 207), (146, 144, 208, 210), (145, 147, 211, 209), (148, 146, 210, 212), (147, 149, 213, 211), (150, 148, 212, 214), (149, 151, 215, 213), (152, 150, 214, 216), (151, 153, 217, 215), (154, 152, 216, 218), (153, 155, 219, 217), (156, 154, 218, 220), (155, 157, 221, 219), (158, 156, 220, 222), (157, 159, 223, 221), (160, 158, 222, 224), (159, 161, 225, 223), (130, 160, 224, 194), (161, 131, 197, 225), (156, 158, 240, 239), (134, 136, 229, 228), (142, 144, 233, 232), (150, 152, 237, 236), (158, 160, 241, 240), (136, 138, 230, 229), (144, 146, 234, 233), (152, 154, 238, 237), (130, 132, 227, 226), (160, 130, 226, 241), (138, 140, 231, 230), (146, 148, 235, 234), (154, 156, 239, 238), (132, 134, 228, 227), (140, 142, 232, 231), (143, 141, 247, 248), (151, 149, 251, 252), (159, 157, 255, 256), (137, 135, 244, 245), (145, 143, 248, 249), (153, 151, 252, 253), (161, 159, 256, 257), (139, 137, 245, 246), (147, 145, 249, 250), (155, 153, 253, 254), (133, 131, 243, 242), (131, 161, 257, 243), (141, 139, 246, 247), (149, 147, 250, 251), (157, 155, 254, 255), (563, 293, 292, 564), (564, 292, 295, 566), (566, 295, 297, 568), (568, 297, 299, 570), (570, 299, 301, 572), (572, 301, 303, 574), (574, 303, 305, 576), (576, 305, 307, 578), (578, 307, 309, 580), (580, 309, 311, 582), (582, 311, 313, 584), (584, 313, 315, 586), (586, 315, 317, 588), (588, 317, 319, 590), (263, 261, 370, 372), (590, 319, 321, 592), (592, 321, 293, 563), (276, 278, 364, 363), (323, 322, 290, 291), (325, 324, 292, 293), (326, 323, 291, 294), (324, 327, 295, 292), (328, 326, 294, 296), (327, 329, 297, 295), (330, 328, 296, 298), (329, 331, 299, 297), (332, 330, 298, 300), (331, 333, 301, 299), (334, 332, 300, 302), (333, 335, 303, 301), (336, 334, 302, 304), (335, 337, 305, 303), (338, 336, 304, 306), (337, 339, 307, 305), (340, 338, 306, 308), (339, 341, 309, 307), (342, 340, 308, 310), (341, 343, 311, 309), (344, 342, 310, 312), (343, 345, 313, 311), (346, 344, 312, 314), (345, 347, 315, 313), (348, 346, 314, 316), (347, 349, 317, 315), (350, 348, 316, 318), (349, 351, 319, 317), (352, 350, 318, 320), (351, 353, 321, 319), (322, 352, 320, 290), (353, 325, 293, 321), (260, 258, 322, 323), (259, 261, 324, 325), (262, 260, 323, 326), (261, 263, 327, 324), (264, 262, 326, 328), (263, 265, 329, 327), (266, 264, 328, 330), (265, 267, 331, 329), (268, 266, 330, 332), (267, 269, 333, 331), (270, 268, 332, 334), (269, 271, 335, 333), (272, 270, 334, 336), (271, 273, 337, 335), (274, 272, 336, 338), (273, 275, 339, 337), (276, 274, 338, 340), (275, 277, 341, 339), (278, 276, 340, 342), (277, 279, 343, 341), (280, 278, 342, 344), (279, 281, 345, 343), (282, 280, 344, 346), (281, 283, 347, 345), (284, 282, 346, 348), (283, 285, 349, 347), (286, 284, 348, 350), (285, 287, 351, 349), (288, 286, 350, 352), (287, 289, 353, 351), (258, 288, 352, 322), (289, 259, 325, 353), (284, 286, 368, 367), (262, 264, 357, 356), (270, 272, 361, 360), (278, 280, 365, 364), (286, 288, 369, 368), (264, 266, 358, 357), (272, 274, 362, 361), (280, 282, 366, 365), (258, 260, 355, 354), (288, 258, 354, 369), (266, 268, 359, 358), (274, 276, 363, 362), (282, 284, 367, 366), (260, 262, 356, 355), (268, 270, 360, 359), (271, 269, 375, 376), (279, 277, 379, 380), (287, 285, 383, 384), (265, 263, 372, 373), (273, 271, 376, 377), (281, 279, 380, 381), (289, 287, 384, 385), (267, 265, 373, 374), (275, 273, 377, 378), (283, 281, 381, 382), (261, 259, 371, 370), (259, 289, 385, 371), (269, 267, 374, 375), (277, 275, 378, 379), (285, 283, 382, 383), (386, 387, 389, 388), (388, 389, 391, 390), (390, 391, 393, 392), (392, 393, 395, 394), (394, 395, 397, 396), (396, 397, 399, 398), (398, 399, 401, 400), (400, 401, 403, 402), (402, 403, 405, 404), (404, 405, 407, 406), (406, 407, 409, 408), (408, 409, 411, 410), (410, 411, 413, 412), (412, 413, 415, 414), (389, 387, 417, 415, 413, 411, 409, 407, 405, 403, 401, 399, 397, 395, 393, 391), (414, 415, 417, 416), (416, 417, 387, 386), (386, 388, 390, 392, 394, 396, 398, 400, 402, 404, 406, 408, 410, 412, 414, 416), (418, 419, 421, 420), (420, 421, 423, 422), (422, 423, 425, 424), (424, 425, 427, 426), (426, 427, 429, 428), (428, 429, 431, 430), (430, 431, 433, 432), (432, 433, 435, 434), (434, 435, 437, 436), (436, 437, 439, 438), (438, 439, 441, 440), (440, 441, 443, 442), (442, 443, 445, 444), (444, 445, 447, 446), (421, 419, 449, 447, 445, 443, 441, 439, 437, 435, 433, 431, 429, 427, 425, 423), (446, 447, 449, 448), (448, 449, 419, 418), (418, 420, 422, 424, 426, 428, 430, 432, 434, 436, 438, 440, 442, 444, 446, 448), (463, 451, 453, 465), (455, 454, 456, 457), (459, 458, 460, 461), (450, 462, 464, 452), (462, 463, 465, 464), (466, 467, 468, 469, 470, 471, 472, 473, 474, 475, 476, 477, 478, 479, 480, 481), (482, 483, 497, 496, 495, 494, 493, 492, 491, 490, 489, 488, 487, 486, 485, 484), (498, 499, 500, 501, 502, 503, 504, 505, 506, 507, 508, 509, 510, 511, 512, 513), (514, 515, 529, 528, 527, 526, 525, 524, 523, 522, 521, 520, 519, 518, 517, 516), (192, 561, 530, 162), (190, 559, 561, 192), (188, 557, 559, 190), (186, 555, 557, 188), (184, 553, 555, 186), (182, 551, 553, 184), (180, 549, 551, 182), (178, 547, 549, 180), (176, 545, 547, 178), (174, 543, 545, 176), (172, 541, 543, 174), (170, 539, 541, 172), (168, 537, 539, 170), (166, 535, 537, 168), (163, 533, 535, 166), (162, 530, 533, 163), (320, 593, 562, 290), (318, 591, 593, 320), (560, 531, 532, 534, 536, 538, 540, 542, 544, 546, 548, 550, 552, 554, 556, 558), (316, 589, 591, 318), (561, 559, 557, 555, 553, 551, 549, 547, 545, 543, 541, 539, 537, 535, 533, 530), (314, 587, 589, 316), (592, 563, 564, 566, 568, 570, 572, 574, 576, 578, 580, 582, 584, 586, 588, 590), (312, 585, 587, 314), (593, 591, 589, 587, 585, 583, 581, 579, 577, 575, 573, 571, 569, 567, 565, 562), (310, 583, 585, 312), (308, 581, 583, 310), (306, 579, 581, 308), (304, 577, 579, 306), (302, 575, 577, 304), (300, 573, 575, 302), (298, 571, 573, 300), (296, 569, 571, 298), (294, 567, 569, 296), (291, 565, 567, 294), (290, 562, 565, 291)])
me_cubo_008.polygons.foreach_set('material_index', [0, 0, 0, 0, 0, 0, 0, 0, 0, 0, 0, 0, 0, 0, 0, 0, 0, 0, 0, 0, 0, 0, 0, 0, 0, 0, 0, 0, 0, 0, 0, 0, 0, 0, 0, 0, 0, 0, 0, 0, 0, 0, 0, 0, 0, 0, 0, 0, 0, 0, 0, 0, 0, 0, 0, 0, 0, 0, 0, 0, 0, 0, 0, 0, 0, 0, 0, 0, 0, 0, 0, 0, 0, 0, 0, 0, 0, 0, 0, 0, 0, 0, 0, 0, 0, 0, 0, 0, 0, 0, 0, 0, 0, 0, 0, 0, 0, 0, 0, 0, 0, 0, 0, 0, 0, 0, 0, 0, 0, 0, 0, 0, 0, 0, 0, 0, 0, 0, 0, 0, 0, 0, 0, 1, 1, 1, 1, 1, 1, 1, 1, 1, 1, 1, 1, 1, 1, 1, 1, 1, 1, 1, 1, 1, 1, 1, 1, 1, 1, 1, 1, 1, 1, 1, 1, 1, 1, 1, 1, 1, 1, 1, 1, 1, 1, 1, 1, 1, 1, 1, 1, 1, 1, 1, 1, 1, 1, 1, 1, 1, 1, 1, 1, 1, 1, 1, 1, 1, 1, 1, 1, 1, 1, 1, 1, 1, 1, 1, 1, 1, 1, 1, 1, 1, 1, 1, 1, 1, 1, 1, 1, 1, 1, 1, 1, 1, 1, 1, 1, 1, 1, 1, 1, 1, 1, 1, 1, 1, 1, 1, 1, 1, 1, 1, 1, 1, 1, 1, 1, 1, 1, 1, 1, 1, 1, 1, 1, 1, 1, 1, 1, 1, 1, 1, 1, 1, 1, 1, 1, 1, 1, 1, 1, 1, 1, 1, 1, 1, 1, 1, 1, 1, 1, 1, 1, 1, 1, 1, 1, 1, 1, 1, 1, 1, 1, 1, 1, 1, 1, 1, 1, 1, 1, 1, 1, 1, 1, 1, 1, 1, 1, 1, 1, 1, 1, 1, 1, 1, 1, 1, 1, 1, 1, 1, 1, 1, 1, 1, 1, 1, 1, 1, 1, 1, 1, 1, 1, 1, 1, 1, 1, 1, 1, 1, 1, 1, 1, 1, 1, 1, 1, 1, 1, 1, 1, 1, 1, 2, 2, 2, 2, 2, 2, 2, 2, 2, 2, 2, 2, 2, 2, 2, 2, 2, 2, 2, 2, 2, 2, 2, 2, 2, 2, 2, 2, 2, 2, 2, 2, 2, 2, 2, 2, 2, 2, 2, 2, 2, 3, 3, 3, 3, 1, 1, 1, 1, 1, 1, 1, 1, 1, 1, 1, 1, 1, 1, 1, 1, 1, 1, 1, 1, 1, 1, 1, 1, 1, 1, 1, 1, 1, 1, 1, 1, 1, 1, 1, 1])
_uv = me_cubo_008.uv_layers.new(name='MapaUV')
_uv.uv.foreach_set('vector', [0.61, 0.4755, 0.61, 0.5484, 0.7753, 0.5484, 0.7753, 0.4755, 0.3961, 0.4755, 0.3914, 0.5484, 0.8264, 0.5484, 0.8309, 0.4755, 0.3899, 0.4755, 0.3899, 0.5484, 0.2246, 0.5484, 0.2246, 0.4755, 0.3961, 0.4755, 0.3914, 0.5484, 0.2512, 0.5484, 0.2415, 0.4755, 0.413, 0.3899, 0.8532, 0.3899, 0.8532, 0.2246, 0.413, 0.2246, 0.3914, 0.3899, 0.2512, 0.3899, 0.2512, 0.2246, 0.3914, 0.2246, 0.687, 0.2431, 0.5086, 0.2431, 0.5086, 0.2694, 0.687, 0.2694, 0.1929, 0.3899, 0.413, 0.3899, 0.413, 0.2246, 0.1929, 0.2246, 0.8309, 0.4755, 0.8264, 0.5484, 0.3914, 0.5484, 0.3961, 0.4755, 0.2415, 0.4755, 0.2512, 0.5484, 0.3914, 0.5484, 0.3961, 0.4755, 0.4098, 0.7569, 0.7667, 0.7569, 0.8264, 0.7753, 0.3914, 0.7753, 0.7667, 0.3961, 0.7667, 0.2431, 0.8264, 0.2246, 0.8264, 0.3899, 0.7667, 0.2431, 0.4098, 0.2431, 0.3914, 0.2246, 0.8264, 0.2246, 0.4098, 0.6039, 0.4098, 0.7569, 0.3914, 0.7753, 0.3914, 0.61, 0.7098, 0.3961, 0.4882, 0.3961, 0.4882, 0.2431, 0.7098, 0.2431, 0.7569, 0.5712, 0.7569, 1.088, 0.7327, 1.088, 0.7327, 0.5712, 0.4064, 0.5791, 0.2739, 0.5791, 0.2739, 0.5575, 0.4064, 0.5575, 0.6039, 0.5484, 0.7569, 0.5484, 0.7569, 1.111, 0.6039, 1.111, 0.5936, 0.5791, 0.726, 0.5791, 0.7569, 0.5484, 0.6039, 0.5484, 0.4064, 1.08, 0.2739, 1.08, 0.2431, 1.111, 0.3961, 1.111, 0.2739, 1.08, 0.2739, 0.5791, 0.2431, 0.5484, 0.2431, 1.111, 0.726, 0.5791, 0.726, 1.08, 0.7569, 1.111, 0.7569, 0.5484, 0.4351, 0.5712, 0.7439, 0.5712, 0.7667, 0.5484, 0.4098, 0.5484, 0.7439, 0.5712, 0.4351, 0.5712, 0.4098, 0.5484, 0.7667, 0.5484, 0.687, 1.088, 0.5086, 1.088, 0.4882, 1.111, 0.7098, 1.111, 0.5086, 1.088, 0.687, 1.088, 0.7098, 1.111, 0.4882, 1.111, 0.687, 1.088, 0.7439, 0.5712, 0.7667, 0.5484, 0.7098, 1.111, 0.4351, 0.5712, 0.5086, 1.088, 0.4882, 1.111, 0.4098, 0.5484, 0.5086, 1.088, 0.4351, 0.5712, 0.4098, 0.5484, 0.4882, 1.111, 0.7439, 0.5712, 0.687, 1.088, 0.7098, 1.111, 0.7667, 0.5484, 0.4849, 1.08, 0.4131, 0.5791, 0.4224, 0.5575, 0.4942, 1.058, 0.5936, 1.08, 0.726, 1.08, 0.726, 1.058, 0.5936, 1.058, 0.4131, 0.5791, 0.4849, 1.08, 0.4942, 1.058, 0.4224, 0.5575, 0.5086, 0.7569, 0.687, 0.7569, 0.687, 0.7327, 0.5086, 0.7327, 0.7439, 0.7569, 0.4351, 0.7569, 0.4351, 0.7327, 0.7439, 0.7327, 0.7569, 1.088, 0.7569, 0.5712, 0.7327, 0.5712, 0.7327, 1.088, 0.4351, 0.2431, 0.7439, 0.2431, 0.7439, 0.2694, 0.4351, 0.2694, 0.2431, 0.5712, 0.2431, 1.088, 0.2694, 1.088, 0.2694, 0.5712, 0.2431, 1.088, 0.2431, 0.5712, 0.2694, 0.5712, 0.2694, 1.088, 0.1929, 0.1107, 0.2026, 0.1837, 0.4113, 0.1837, 0.413, 0.1107, 0.2026, 0.1837, 0.2123, 0.2566, 0.4089, 0.2566, 0.4113, 0.1837, 0.2123, 0.2566, 0.222, 0.3296, 0.4041, 0.3296, 0.4089, 0.2566, 0.222, 0.3296, 0.2317, 0.4025, 0.4009, 0.4025, 0.4041, 0.3296, 0.2317, 0.4025, 0.2415, 0.4755, 0.3961, 0.4755, 0.4009, 0.4025, 0.8532, 0.1107, 0.8487, 0.1837, 0.4113, 0.1837, 0.413, 0.1107, 0.8487, 0.1837, 0.8443, 0.2566, 0.4089, 0.2566, 0.4113, 0.1837, 0.8443, 0.2566, 0.8398, 0.3296, 0.4041, 0.3296, 0.4089, 0.2566, 0.8398, 0.3296, 0.8353, 0.4025, 0.4009, 0.4025, 0.4041, 0.3296, 0.8353, 0.4025, 0.8309, 0.4755, 0.3961, 0.4755, 0.4009, 0.4025, 0.413, 0.1107, 0.4113, 0.1837, 0.2026, 0.1837, 0.1929, 0.1107, 0.4113, 0.1837, 0.4089, 0.2566, 0.2123, 0.2566, 0.2026, 0.1837, 0.4089, 0.2566, 0.4041, 0.3296, 0.222, 0.3296, 0.2123, 0.2566, 0.4041, 0.3296, 0.4009, 0.4025, 0.2317, 0.4025, 0.222, 0.3296, 0.4009, 0.4025, 0.3961, 0.4755, 0.2415, 0.4755, 0.2317, 0.4025, 0.3899, 0.1107, 0.3899, 0.1837, 0.2246, 0.1837, 0.2246, 0.1107, 0.3899, 0.1837, 0.3899, 0.2566, 0.2246, 0.2566, 0.2246, 0.1837, 0.3899, 0.2566, 0.3899, 0.3296, 0.2246, 0.3296, 0.2246, 0.2566, 0.3899, 0.3296, 0.3899, 0.4025, 0.2246, 0.4025, 0.2246, 0.3296, 0.3899, 0.4025, 0.3899, 0.4755, 0.2246, 0.4755, 0.2246, 0.4025, 0.413, 0.1107, 0.4113, 0.1837, 0.8487, 0.1837, 0.8532, 0.1107, 0.4113, 0.1837, 0.4089, 0.2566, 0.8443, 0.2566, 0.8487, 0.1837, 0.4089, 0.2566, 0.4041, 0.3296, 0.8398, 0.3296, 0.8443, 0.2566, 0.4041, 0.3296, 0.4009, 0.4025, 0.8353, 0.4025, 0.8398, 0.3296, 0.4009, 0.4025, 0.3961, 0.4755, 0.8309, 0.4755, 0.8353, 0.4025, 0.61, 0.1107, 0.61, 0.1837, 0.7753, 0.1837, 0.7753, 0.1107, 0.61, 0.1837, 0.61, 0.2566, 0.7753, 0.2566, 0.7753, 0.1837, 0.61, 0.2566, 0.61, 0.3296, 0.7753, 0.3296, 0.7753, 0.2566, 0.61, 0.3296, 0.61, 0.4025, 0.7753, 0.4025, 0.7753, 0.3296, 0.61, 0.4025, 0.61, 0.4755, 0.7753, 0.4755, 0.7753, 0.4025, 0.2246, 0.4025, 0.2246, 0.4755, 0.3899, 0.4755, 0.3899, 0.4025, 0.2415, 0.4755, 0.2317, 0.4025, 0.2422, 0.3723, 0.2519, 0.4452, 0.2246, 0.3296, 0.2246, 0.4025, 0.3899, 0.4025, 0.3899, 0.3296, 0.3899, 0.3296, 0.3899, 0.4025, 0.61, 0.4025, 0.61, 0.3296, 0.2246, 0.2566, 0.2246, 0.3296, 0.3899, 0.3296, 0.3899, 0.2566, 0.222, 0.3296, 0.2123, 0.2566, 0.2228, 0.2264, 0.2325, 0.2994, 0.2246, 0.1837, 0.2246, 0.2566, 0.3899, 0.2566, 0.3899, 0.1837, 0.3899, 0.1837, 0.3899, 0.2566, 0.61, 0.2566, 0.61, 0.1837, 0.2246, 0.1107, 0.2246, 0.1837, 0.3899, 0.1837, 0.3899, 0.1107, 0.3899, 0.1107, 0.3899, 0.1837, 0.61, 0.1837, 0.61, 0.1107, 0.7753, 0.4025, 0.7753, 0.4755, 0.61, 0.4755, 0.61, 0.4025, 0.61, 0.4025, 0.61, 0.4755, 0.3899, 0.4755, 0.3899, 0.4025, 0.7753, 0.3296, 0.7753, 0.4025, 0.61, 0.4025, 0.61, 0.3296, 0.61, 0.3296, 0.61, 0.4025, 0.3899, 0.4025, 0.3899, 0.3296, 0.7753, 0.2566, 0.7753, 0.3296, 0.61, 0.3296, 0.61, 0.2566, 0.61, 0.2566, 0.61, 0.3296, 0.3899, 0.3296, 0.3899, 0.2566, 0.7753, 0.1837, 0.7753, 0.2566, 0.61, 0.2566, 0.61, 0.1837, 0.61, 0.1837, 0.61, 0.2566, 0.3899, 0.2566, 0.3899, 0.1837, 0.7753, 0.1107, 0.7753, 0.1837, 0.61, 0.1837, 0.61, 0.1107, 0.61, 0.1107, 0.61, 0.1837, 0.3899, 0.1837, 0.3899, 0.1107, 0.2739, 1.08, 0.4064, 1.08, 0.4064, 1.058, 0.2739, 1.058, 0.4064, 1.08, 0.5936, 1.08, 0.5936, 1.058, 0.4064, 1.058, 0.726, 1.08, 0.5936, 1.08, 0.6039, 1.111, 0.7569, 1.111, 0.5936, 1.08, 0.4064, 1.08, 0.3961, 1.111, 0.6039, 1.111, 0.2739, 0.5791, 0.4064, 0.5791, 0.3961, 0.5484, 0.2431, 0.5484, 0.4064, 0.5791, 0.5936, 0.5791, 0.6039, 0.5484, 0.3961, 0.5484, 0.2431, 0.5484, 0.3961, 0.5484, 0.3961, 1.111, 0.2431, 1.111, 0.3961, 0.5484, 0.6039, 0.5484, 0.6039, 1.111, 0.3961, 1.111, 0.726, 0.5791, 0.5936, 0.5791, 0.5936, 0.5575, 0.726, 0.5575, 0.5936, 0.5791, 0.4064, 0.5791, 0.4064, 0.5575, 0.5936, 0.5575, 0.7098, 0.7569, 0.4882, 0.7569, 0.4882, 0.6039, 0.7098, 0.6039, 0.7098, 0.6039, 0.4882, 0.6039, 0.4882, 0.3961, 0.7098, 0.3961, 0.4098, 0.2431, 0.4098, 0.3961, 0.3914, 0.3899, 0.3914, 0.2246, 0.4098, 0.3961, 0.4098, 0.6039, 0.3914, 0.61, 0.3914, 0.3899, 0.7667, 0.7569, 0.7667, 0.6039, 0.8264, 0.61, 0.8264, 0.7753, 0.7667, 0.6039, 0.7667, 0.3961, 0.8264, 0.3899, 0.8264, 0.61, 0.1929, 0.7753, 0.413, 0.7753, 0.413, 0.61, 0.1929, 0.61, 0.1929, 0.61, 0.413, 0.61, 0.413, 0.3899, 0.1929, 0.3899, 0.3914, 0.7753, 0.2512, 0.7753, 0.2512, 0.61, 0.3914, 0.61, 0.3914, 0.61, 0.2512, 0.61, 0.2512, 0.3899, 0.3914, 0.3899, 0.413, 0.7753, 0.8532, 0.7753, 0.8532, 0.61, 0.413, 0.61, 0.413, 0.61, 0.8532, 0.61, 0.8532, 0.3899, 0.413, 0.3899, 0.7753, 0.4755, 0.7753, 0.5484, 0.61, 0.5484, 0.61, 0.4755, 0.61, 0.4755, 0.61, 0.5484, 0.3899, 0.5484, 0.3899, 0.4755, 0.2246, 0.4755, 0.2246, 0.5484, 0.3899, 0.5484, 0.3899, 0.4755, 0.3899, 0.4755, 0.3899, 0.5484, 0.61, 0.5484, 0.61, 0.4755, 0.3899, 0.3723, 0.3899, 0.4452, 0.61, 0.4452, 0.61, 0.3723, 0.3899, 0.2264, 0.3899, 0.2994, 0.61, 0.2994, 0.61, 0.2264, 0.3899, 0.4755, 0.61, 0.4755, 0.61, 0.4452, 0.3899, 0.4452, 0.61, 0.4025, 0.3899, 0.4025, 0.3899, 0.3723, 0.61, 0.3723, 0.3899, 0.3296, 0.61, 0.3296, 0.61, 0.2994, 0.3899, 0.2994, 0.2123, 0.2566, 0.222, 0.3296, 0.2325, 0.2994, 0.2228, 0.2264, 0.61, 0.2566, 0.3899, 0.2566, 0.3899, 0.2264, 0.61, 0.2264, 0.2317, 0.4025, 0.2415, 0.4755, 0.2519, 0.4452, 0.2422, 0.3723, -0.1298, -0.1279, -0.1298, -0.391, -0.06898, -0.391, -0.06898, -0.1279, -0.1279, 1.185, -0.391, 1.185, -0.391, 1.024, -0.1279, 1.024, -0.1279, 1.024, -0.391, 1.024, -0.391, 0.7837, -0.1279, 0.7837, -0.1279, 0.7837, -0.391, 0.7837, -0.391, 0.5, -0.1279, 0.5, -0.1279, 0.5, -0.391, 0.5, -0.391, 0.2163, -0.1279, 0.2163, -0.1279, 0.2163, -0.391, 0.2163, -0.391, -0.02425, -0.1279, -0.02425, -0.1279, -0.02425, -0.391, -0.02425, -0.391, -0.185, -0.1279, -0.185, -0.06898, -0.1279, -0.06898, -0.391, -0.1298, -0.391, -0.1298, -0.1279, -0.1298, -0.1279, -0.1298, -0.391, -0.1906, -0.391, -0.1906, -0.1279, -0.1279, -0.185, -0.391, -0.185, -0.391, -0.02425, -0.1279, -0.02425, -0.1279, -0.02425, -0.391, -0.02425, -0.391, 0.2163, -0.1279, 0.2163, -0.1279, 0.2163, -0.391, 0.2163, -0.391, 0.5, -0.1279, 0.5, -0.1279, 0.5, -0.391, 0.5, -0.391, 0.7837, -0.1279, 0.7837, -0.1279, 0.7837, -0.391, 0.7837, -0.391, 1.024, -0.1279, 1.024, -0.391, 0.6978, -0.391, 0.7584, -0.3612, 0.7584, -0.3612, 0.6978, -0.1279, 1.024, -0.391, 1.024, -0.391, 1.185, -0.1279, 1.185, -0.1906, -0.1279, -0.1906, -0.391, -0.1298, -0.391, -0.1298, -0.1279, 1.394, 0.2416, 1.394, 0.3022, 1.337, 0.3022, 1.337, 0.2416, -0.08258, 1.032, -0.1298, 1.076, -0.1298, 1.241, -0.06898, 1.185, -0.1298, 1.076, -0.08258, 1.032, -0.06898, 1.185, -0.1298, 1.241, -0.04254, 0.9071, -0.08258, 1.032, -0.06898, 1.185, -0.01741, 1.024, -0.08258, 1.032, -0.04254, 0.9071, -0.01741, 1.024, -0.06898, 1.185, -0.01578, 0.7203, -0.04254, 0.9071, -0.01741, 1.024, 0.01704, 0.7837, -0.04254, 0.9071, -0.01578, 0.7203, 0.01704, 0.7837, -0.01741, 1.024, -0.00639, 0.5, -0.01578, 0.7203, 0.01704, 0.7837, 0.02914, 0.5, -0.01578, 0.7203, -0.00639, 0.5, 0.02914, 0.5, 0.01704, 0.7837, -0.01578, 0.2797, -0.00639, 0.5, 0.02914, 0.5, 0.01704, 0.2163, -0.00639, 0.5, -0.01578, 0.2797, 0.01704, 0.2163, 0.02914, 0.5, -0.04254, 0.09294, -0.01578, 0.2797, 0.01704, 0.2163, -0.01741, -0.02425, -0.01578, 0.2797, -0.04254, 0.09294, -0.01741, -0.02425, 0.01704, 0.2163, -0.08258, -0.03185, -0.04254, 0.09294, -0.01741, -0.02425, -0.06898, -0.185, -0.04254, 0.09294, -0.08258, -0.03185, -0.06898, -0.185, -0.01741, -0.02425, -0.1298, -0.07567, -0.08258, -0.03185, -0.06898, -0.185, -0.1298, -0.2414, -0.08258, -0.03185, -0.1298, -0.07567, -0.1298, -0.2414, -0.06898, -0.185, -0.177, -0.03185, -0.1298, -0.07567, -0.1298, -0.2414, -0.1906, -0.185, -0.1298, -0.07567, -0.177, -0.03185, -0.1906, -0.185, -0.1298, -0.2414, -0.2171, 0.09294, -0.177, -0.03185, -0.1906, -0.185, -0.2422, -0.02425, -0.177, -0.03185, -0.2171, 0.09294, -0.2422, -0.02425, -0.1906, -0.185, -0.2438, 0.2797, -0.2171, 0.09294, -0.2422, -0.02425, -0.2767, 0.2163, -0.2171, 0.09294, -0.2438, 0.2797, -0.2767, 0.2163, -0.2422, -0.02425, -0.2532, 0.5, -0.2438, 0.2797, -0.2767, 0.2163, -0.2888, 0.5, -0.2438, 0.2797, -0.2532, 0.5, -0.2888, 0.5, -0.2767, 0.2163, -0.2438, 0.7203, -0.2532, 0.5, -0.2888, 0.5, -0.2767, 0.7837, -0.2532, 0.5, -0.2438, 0.7203, -0.2767, 0.7837, -0.2888, 0.5, -0.2171, 0.9071, -0.2438, 0.7203, -0.2767, 0.7837, -0.2422, 1.024, -0.2438, 0.7203, -0.2171, 0.9071, -0.2422, 1.024, -0.2767, 0.7837, -0.177, 1.032, -0.2171, 0.9071, -0.2422, 1.024, -0.1906, 1.185, -0.2171, 0.9071, -0.177, 1.032, -0.1906, 1.185, -0.2422, 1.024, -0.1298, 1.076, -0.177, 1.032, -0.1906, 1.185, -0.1298, 1.241, -0.177, 1.032, -0.1298, 1.076, -0.1298, 1.241, -0.1906, 1.185, -0.1069, 0.7584, -0.1298, 0.7797, -0.1298, 1.076, -0.08258, 1.032, -0.1298, 0.7797, -0.1069, 0.7584, -0.08258, 1.032, -0.1298, 1.076, -0.08741, 0.6978, -0.1069, 0.7584, -0.08258, 1.032, -0.04254, 0.9071, -0.1069, 0.7584, -0.08741, 0.6978, -0.04254, 0.9071, -0.08258, 1.032, -0.07441, 0.607, -0.08741, 0.6978, -0.04254, 0.9071, -0.01578, 0.7203, -0.08741, 0.6978, -0.07441, 0.607, -0.01578, 0.7203, -0.04254, 0.9071, -0.06984, 0.5, -0.07441, 0.607, -0.01578, 0.7203, -0.00639, 0.5, -0.07441, 0.607, -0.06984, 0.5, -0.00639, 0.5, -0.01578, 0.7203, -0.07441, 0.393, -0.06984, 0.5, -0.00639, 0.5, -0.01578, 0.2797, -0.06984, 0.5, -0.07441, 0.393, -0.01578, 0.2797, -0.00639, 0.5, -0.08741, 0.3022, -0.07441, 0.393, -0.01578, 0.2797, -0.04254, 0.09294, -0.07441, 0.393, -0.08741, 0.3022, -0.04254, 0.09294, -0.01578, 0.2797, -0.1069, 0.2416, -0.08741, 0.3022, -0.04254, 0.09294, -0.08258, -0.03185, -0.08741, 0.3022, -0.1069, 0.2416, -0.08258, -0.03185, -0.04254, 0.09294, -0.1298, 0.2203, -0.1069, 0.2416, -0.08258, -0.03185, -0.1298, -0.07567, -0.1069, 0.2416, -0.1298, 0.2203, -0.1298, -0.07567, -0.08258, -0.03185, -0.1528, 0.2416, -0.1298, 0.2203, -0.1298, -0.07567, -0.177, -0.03185, -0.1298, 0.2203, -0.1528, 0.2416, -0.177, -0.03185, -0.1298, -0.07567, -0.1722, 0.3022, -0.1528, 0.2416, -0.177, -0.03185, -0.2171, 0.09294, -0.1528, 0.2416, -0.1722, 0.3022, -0.2171, 0.09294, -0.177, -0.03185, -0.1852, 0.393, -0.1722, 0.3022, -0.2171, 0.09294, -0.2438, 0.2797, -0.1722, 0.3022, -0.1852, 0.393, -0.2438, 0.2797, -0.2171, 0.09294, -0.1898, 0.5, -0.1852, 0.393, -0.2438, 0.2797, -0.2532, 0.5, -0.1852, 0.393, -0.1898, 0.5, -0.2532, 0.5, -0.2438, 0.2797, -0.1852, 0.607, -0.1898, 0.5, -0.2532, 0.5, -0.2438, 0.7203, -0.1898, 0.5, -0.1852, 0.607, -0.2438, 0.7203, -0.2532, 0.5, -0.1722, 0.6978, -0.1852, 0.607, -0.2438, 0.7203, -0.2171, 0.9071, -0.1852, 0.607, -0.1722, 0.6978, -0.2171, 0.9071, -0.2438, 0.7203, -0.1528, 0.7584, -0.1722, 0.6978, -0.2171, 0.9071, -0.177, 1.032, -0.1722, 0.6978, -0.1528, 0.7584, -0.177, 1.032, -0.2171, 0.9071, -0.1298, 0.7797, -0.1528, 0.7584, -0.177, 1.032, -0.1298, 1.076, -0.1528, 0.7584, -0.1298, 0.7797, -0.1298, 1.076, -0.177, 1.032, 1.394, 0.607, 1.394, 0.6978, 1.337, 0.6978, 1.337, 0.607, 1.394, 0.6978, 1.394, 0.607, 1.337, 0.607, 1.337, 0.6978, 1.394, 0.3022, 1.394, 0.2416, 1.337, 0.2416, 1.337, 0.3022, 1.394, 0.3022, 1.394, 0.393, 1.337, 0.393, 1.337, 0.3022, 1.394, 0.6978, 1.394, 0.7584, 1.337, 0.7584, 1.337, 0.6978, 1.394, 0.607, 1.394, 0.5, 1.337, 0.5, 1.337, 0.607, -0.1069, 1.394, -0.1298, 1.394, -0.1298, 1.337, -0.1069, 1.337, 1.394, 0.393, 1.394, 0.5, 1.337, 0.5, 1.337, 0.393, -0.1298, 1.394, -0.1069, 1.394, -0.1069, 1.337, -0.1298, 1.337, -0.1528, 1.394, -0.1298, 1.394, -0.1298, 1.337, -0.1528, 1.337, 1.394, 0.5, 1.394, 0.393, 1.337, 0.393, 1.337, 0.5, -0.1298, 1.394, -0.1528, 1.394, -0.1528, 1.337, -0.1298, 1.337, 1.394, 0.5, 1.394, 0.607, 1.337, 0.607, 1.337, 0.5, 1.394, 0.7584, 1.394, 0.6978, 1.337, 0.6978, 1.337, 0.7584, 1.394, 0.393, 1.394, 0.3022, 1.337, 0.3022, 1.337, 0.393, -0.391, 0.3022, -0.391, 0.393, -0.3612, 0.393, -0.3612, 0.3022, -0.391, 0.3022, -0.391, 0.2416, -0.3612, 0.2416, -0.3612, 0.3022, -0.391, 0.6978, -0.391, 0.607, -0.3612, 0.607, -0.3612, 0.6978, -0.391, 0.607, -0.391, 0.6978, -0.3612, 0.6978, -0.3612, 0.607, -0.391, 0.2416, -0.391, 0.3022, -0.3612, 0.3022, -0.3612, 0.2416, -0.391, 0.393, -0.391, 0.3022, -0.3612, 0.3022, -0.3612, 0.393, -0.391, 0.7584, -0.391, 0.6978, -0.3612, 0.6978, -0.3612, 0.7584, -0.391, 0.5, -0.391, 0.607, -0.3612, 0.607, -0.3612, 0.5, -0.1298, -0.391, -0.1069, -0.391, -0.1069, -0.3612, -0.1298, -0.3612, -0.391, 0.5, -0.391, 0.393, -0.3612, 0.393, -0.3612, 0.5, -0.1069, -0.391, -0.1298, -0.391, -0.1298, -0.3612, -0.1069, -0.3612, -0.1298, -0.391, -0.1528, -0.391, -0.1528, -0.3612, -0.1298, -0.3612, -0.391, 0.393, -0.391, 0.5, -0.3612, 0.5, -0.3612, 0.393, -0.1528, -0.391, -0.1298, -0.391, -0.1298, -0.3612, -0.1528, -0.3612, -0.391, 0.607, -0.391, 0.5, -0.3612, 0.5, -0.3612, 0.607, 1.13, -0.1279, 1.13, -0.391, 1.191, -0.391, 1.191, -0.1279, -0.1279, 1.185, -0.391, 1.185, -0.391, 1.024, -0.1279, 1.024, -0.1279, 1.024, -0.391, 1.024, -0.391, 0.7837, -0.1279, 0.7837, -0.1279, 0.7837, -0.391, 0.7837, -0.391, 0.5, -0.1279, 0.5, -0.1279, 0.5, -0.391, 0.5, -0.391, 0.2163, -0.1279, 0.2163, -0.1279, 0.2163, -0.391, 0.2163, -0.391, -0.02425, -0.1279, -0.02425, -0.1279, -0.02425, -0.391, -0.02425, -0.391, -0.185, -0.1279, -0.185, 1.191, -0.1279, 1.191, -0.391, 1.13, -0.391, 1.13, -0.1279, 1.13, -0.1279, 1.13, -0.391, 1.069, -0.391, 1.069, -0.1279, -0.1279, -0.185, -0.391, -0.185, -0.391, -0.02425, -0.1279, -0.02425, -0.1279, -0.02425, -0.391, -0.02425, -0.391, 0.2163, -0.1279, 0.2163, -0.1279, 0.2163, -0.391, 0.2163, -0.391, 0.5, -0.1279, 0.5, -0.1279, 0.5, -0.391, 0.5, -0.391, 0.7837, -0.1279, 0.7837, -0.1279, 0.7837, -0.391, 0.7837, -0.391, 1.024, -0.1279, 1.024, -0.391, 0.6978, -0.391, 0.7584, -0.3612, 0.7584, -0.3612, 0.6978, -0.1279, 1.024, -0.391, 1.024, -0.391, 1.185, -0.1279, 1.185, 1.069, -0.1279, 1.069, -0.391, 1.13, -0.391, 1.13, -0.1279, 1.394, 0.2416, 1.394, 0.3022, 1.337, 0.3022, 1.337, 0.2416, 1.177, 1.032, 1.13, 1.076, 1.13, 1.241, 1.191, 1.185, 1.13, 1.076, 1.177, 1.032, 1.191, 1.185, 1.13, 1.241, 1.217, 0.9071, 1.177, 1.032, 1.191, 1.185, 1.242, 1.024, 1.177, 1.032, 1.217, 0.9071, 1.242, 1.024, 1.191, 1.185, 1.244, 0.7203, 1.217, 0.9071, 1.242, 1.024, 1.277, 0.7837, 1.217, 0.9071, 1.244, 0.7203, 1.277, 0.7837, 1.242, 1.024, 1.253, 0.5, 1.244, 0.7203, 1.277, 0.7837, 1.289, 0.5, 1.244, 0.7203, 1.253, 0.5, 1.289, 0.5, 1.277, 0.7837, 1.244, 0.2797, 1.253, 0.5, 1.289, 0.5, 1.277, 0.2163, 1.253, 0.5, 1.244, 0.2797, 1.277, 0.2163, 1.289, 0.5, 1.217, 0.09294, 1.244, 0.2797, 1.277, 0.2163, 1.242, -0.02425, 1.244, 0.2797, 1.217, 0.09294, 1.242, -0.02425, 1.277, 0.2163, 1.177, -0.03185, 1.217, 0.09294, 1.242, -0.02425, 1.191, -0.185, 1.217, 0.09294, 1.177, -0.03185, 1.191, -0.185, 1.242, -0.02425, 1.13, -0.07567, 1.177, -0.03185, 1.191, -0.185, 1.13, -0.2414, 1.177, -0.03185, 1.13, -0.07567, 1.13, -0.2414, 1.191, -0.185, 1.083, -0.03185, 1.13, -0.07567, 1.13, -0.2414, 1.069, -0.185, 1.13, -0.07567, 1.083, -0.03185, 1.069, -0.185, 1.13, -0.2414, 1.043, 0.09294, 1.083, -0.03185, 1.069, -0.185, 1.017, -0.02425, 1.083, -0.03185, 1.043, 0.09294, 1.017, -0.02425, 1.069, -0.185, 1.016, 0.2797, 1.043, 0.09294, 1.017, -0.02425, 0.983, 0.2163, 1.043, 0.09294, 1.016, 0.2797, 0.983, 0.2163, 1.017, -0.02425, 1.006, 0.5, 1.016, 0.2797, 0.983, 0.2163, 0.9709, 0.5, 1.016, 0.2797, 1.006, 0.5, 0.9709, 0.5, 0.983, 0.2163, 1.016, 0.7203, 1.006, 0.5, 0.9709, 0.5, 0.983, 0.7837, 1.006, 0.5, 1.016, 0.7203, 0.983, 0.7837, 0.9709, 0.5, 1.043, 0.9071, 1.016, 0.7203, 0.983, 0.7837, 1.017, 1.024, 1.016, 0.7203, 1.043, 0.9071, 1.017, 1.024, 0.983, 0.7837, 1.083, 1.032, 1.043, 0.9071, 1.017, 1.024, 1.069, 1.185, 1.043, 0.9071, 1.083, 1.032, 1.069, 1.185, 1.017, 1.024, 1.13, 1.076, 1.083, 1.032, 1.069, 1.185, 1.13, 1.241, 1.083, 1.032, 1.13, 1.076, 1.13, 1.241, 1.069, 1.185, 1.153, 0.7584, 1.13, 0.7797, 1.13, 1.076, 1.177, 1.032, 1.13, 0.7797, 1.153, 0.7584, 1.177, 1.032, 1.13, 1.076, 1.172, 0.6978, 1.153, 0.7584, 1.177, 1.032, 1.217, 0.9071, 1.153, 0.7584, 1.172, 0.6978, 1.217, 0.9071, 1.177, 1.032, 1.185, 0.607, 1.172, 0.6978, 1.217, 0.9071, 1.244, 0.7203, 1.172, 0.6978, 1.185, 0.607, 1.244, 0.7203, 1.217, 0.9071, 1.19, 0.5, 1.185, 0.607, 1.244, 0.7203, 1.253, 0.5, 1.185, 0.607, 1.19, 0.5, 1.253, 0.5, 1.244, 0.7203, 1.185, 0.393, 1.19, 0.5, 1.253, 0.5, 1.244, 0.2797, 1.19, 0.5, 1.185, 0.393, 1.244, 0.2797, 1.253, 0.5, 1.172, 0.3022, 1.185, 0.393, 1.244, 0.2797, 1.217, 0.09294, 1.185, 0.393, 1.172, 0.3022, 1.217, 0.09294, 1.244, 0.2797, 1.153, 0.2416, 1.172, 0.3022, 1.217, 0.09294, 1.177, -0.03185, 1.172, 0.3022, 1.153, 0.2416, 1.177, -0.03185, 1.217, 0.09294, 1.13, 0.2203, 1.153, 0.2416, 1.177, -0.03185, 1.13, -0.07567, 1.153, 0.2416, 1.13, 0.2203, 1.13, -0.07567, 1.177, -0.03185, 1.107, 0.2416, 1.13, 0.2203, 1.13, -0.07567, 1.083, -0.03185, 1.13, 0.2203, 1.107, 0.2416, 1.083, -0.03185, 1.13, -0.07567, 1.087, 0.3022, 1.107, 0.2416, 1.083, -0.03185, 1.043, 0.09294, 1.107, 0.2416, 1.087, 0.3022, 1.043, 0.09294, 1.083, -0.03185, 1.074, 0.393, 1.087, 0.3022, 1.043, 0.09294, 1.016, 0.2797, 1.087, 0.3022, 1.074, 0.393, 1.016, 0.2797, 1.043, 0.09294, 1.07, 0.5, 1.074, 0.393, 1.016, 0.2797, 1.006, 0.5, 1.074, 0.393, 1.07, 0.5, 1.006, 0.5, 1.016, 0.2797, 1.074, 0.607, 1.07, 0.5, 1.006, 0.5, 1.016, 0.7203, 1.07, 0.5, 1.074, 0.607, 1.016, 0.7203, 1.006, 0.5, 1.087, 0.6978, 1.074, 0.607, 1.016, 0.7203, 1.043, 0.9071, 1.074, 0.607, 1.087, 0.6978, 1.043, 0.9071, 1.016, 0.7203, 1.107, 0.7584, 1.087, 0.6978, 1.043, 0.9071, 1.083, 1.032, 1.087, 0.6978, 1.107, 0.7584, 1.083, 1.032, 1.043, 0.9071, 1.13, 0.7797, 1.107, 0.7584, 1.083, 1.032, 1.13, 1.076, 1.107, 0.7584, 1.13, 0.7797, 1.13, 1.076, 1.083, 1.032, 1.394, 0.607, 1.394, 0.6978, 1.337, 0.6978, 1.337, 0.607, 1.394, 0.6978, 1.394, 0.607, 1.337, 0.607, 1.337, 0.6978, 1.394, 0.3022, 1.394, 0.2416, 1.337, 0.2416, 1.337, 0.3022, 1.394, 0.3022, 1.394, 0.393, 1.337, 0.393, 1.337, 0.3022, 1.394, 0.6978, 1.394, 0.7584, 1.337, 0.7584, 1.337, 0.6978, 1.394, 0.607, 1.394, 0.5, 1.337, 0.5, 1.337, 0.607, 1.153, 1.394, 1.13, 1.394, 1.13, 1.337, 1.153, 1.337, 1.394, 0.393, 1.394, 0.5, 1.337, 0.5, 1.337, 0.393, 1.13, 1.394, 1.153, 1.394, 1.153, 1.337, 1.13, 1.337, 1.107, 1.394, 1.13, 1.394, 1.13, 1.337, 1.107, 1.337, 1.394, 0.5, 1.394, 0.393, 1.337, 0.393, 1.337, 0.5, 1.13, 1.394, 1.107, 1.394, 1.107, 1.337, 1.13, 1.337, 1.394, 0.5, 1.394, 0.607, 1.337, 0.607, 1.337, 0.5, 1.394, 0.7584, 1.394, 0.6978, 1.337, 0.6978, 1.337, 0.7584, 1.394, 0.393, 1.394, 0.3022, 1.337, 0.3022, 1.337, 0.393, -0.391, 0.3022, -0.391, 0.393, -0.3612, 0.393, -0.3612, 0.3022, -0.391, 0.3022, -0.391, 0.2416, -0.3612, 0.2416, -0.3612, 0.3022, -0.391, 0.6978, -0.391, 0.607, -0.3612, 0.607, -0.3612, 0.6978, -0.391, 0.607, -0.391, 0.6978, -0.3612, 0.6978, -0.3612, 0.607, -0.391, 0.2416, -0.391, 0.3022, -0.3612, 0.3022, -0.3612, 0.2416, -0.391, 0.393, -0.391, 0.3022, -0.3612, 0.3022, -0.3612, 0.393, -0.391, 0.7584, -0.391, 0.6978, -0.3612, 0.6978, -0.3612, 0.7584, -0.391, 0.5, -0.391, 0.607, -0.3612, 0.607, -0.3612, 0.5, 1.13, -0.391, 1.153, -0.391, 1.153, -0.3612, 1.13, -0.3612, -0.391, 0.5, -0.391, 0.393, -0.3612, 0.393, -0.3612, 0.5, 1.153, -0.391, 1.13, -0.391, 1.13, -0.3612, 1.153, -0.3612, 1.13, -0.391, 1.107, -0.391, 1.107, -0.3612, 1.13, -0.3612, -0.391, 0.393, -0.391, 0.5, -0.3612, 0.5, -0.3612, 0.393, 1.107, -0.391, 1.13, -0.391, 1.13, -0.3612, 1.107, -0.3612, -0.391, 0.607, -0.391, 0.5, -0.3612, 0.5, -0.3612, 0.607, 1.0, 0.5, 1.0, 1.0, 0.9375, 1.0, 0.9375, 0.5, 0.9375, 0.5, 0.9375, 1.0, 0.875, 1.0, 0.875, 0.5, 0.875, 0.5, 0.875, 1.0, 0.8125, 1.0, 0.8125, 0.5, 0.8125, 0.5, 0.8125, 1.0, 0.75, 1.0, 0.75, 0.5, 0.75, 0.5, 0.75, 1.0, 0.6875, 1.0, 0.6875, 0.5, 0.6875, 0.5, 0.6875, 1.0, 0.625, 1.0, 0.625, 0.5, 0.625, 0.5, 0.625, 1.0, 0.5625, 1.0, 0.5625, 0.5, 0.5625, 0.5, 0.5625, 1.0, 0.5, 1.0, 0.5, 0.5, 0.5, 0.5, 0.5, 1.0, 0.4375, 1.0, 0.4375, 0.5, 0.4375, 0.5, 0.4375, 1.0, 0.375, 1.0, 0.375, 0.5, 0.375, 0.5, 0.375, 1.0, 0.3125, 1.0, 0.3125, 0.5, 0.3125, 0.5, 0.3125, 1.0, 0.25, 1.0, 0.25, 0.5, 0.25, 0.5, 0.25, 1.0, 0.1875, 1.0, 0.1875, 0.5, 0.1875, 0.5, 0.1875, 1.0, 0.125, 1.0, 0.125, 0.5, 0.3418, 0.4717, 0.25, 0.49, 0.1582, 0.4717, 0.08029, 0.4197, 0.02827, 0.3418, 0.01, 0.25, 0.02827, 0.1582, 0.08029, 0.08029, 0.1582, 0.02827, 0.25, 0.01, 0.3418, 0.02827, 0.4197, 0.08029, 0.4717, 0.1582, 0.49, 0.25, 0.4717, 0.3418, 0.4197, 0.4197, 0.125, 0.5, 0.125, 1.0, 0.0625, 1.0, 0.0625, 0.5, 0.0625, 0.5, 0.0625, 1.0, 0.0, 1.0, 0.0, 0.5, 0.75, 0.49, 0.8418, 0.4717, 0.9197, 0.4197, 0.9717, 0.3418, 0.99, 0.25, 0.9717, 0.1582, 0.9197, 0.08029, 0.8418, 0.02827, 0.75, 0.01, 0.6582, 0.02827, 0.5803, 0.08029, 0.5283, 0.1582, 0.51, 0.25, 0.5283, 0.3418, 0.5803, 0.4197, 0.6582, 0.4717, 1.0, 0.5, 1.0, 1.0, 0.9375, 1.0, 0.9375, 0.5, 0.9375, 0.5, 0.9375, 1.0, 0.875, 1.0, 0.875, 0.5, 0.875, 0.5, 0.875, 1.0, 0.8125, 1.0, 0.8125, 0.5, 0.8125, 0.5, 0.8125, 1.0, 0.75, 1.0, 0.75, 0.5, 0.75, 0.5, 0.75, 1.0, 0.6875, 1.0, 0.6875, 0.5, 0.6875, 0.5, 0.6875, 1.0, 0.625, 1.0, 0.625, 0.5, 0.625, 0.5, 0.625, 1.0, 0.5625, 1.0, 0.5625, 0.5, 0.5625, 0.5, 0.5625, 1.0, 0.5, 1.0, 0.5, 0.5, 0.5, 0.5, 0.5, 1.0, 0.4375, 1.0, 0.4375, 0.5, 0.4375, 0.5, 0.4375, 1.0, 0.375, 1.0, 0.375, 0.5, 0.375, 0.5, 0.375, 1.0, 0.3125, 1.0, 0.3125, 0.5, 0.3125, 0.5, 0.3125, 1.0, 0.25, 1.0, 0.25, 0.5, 0.25, 0.5, 0.25, 1.0, 0.1875, 1.0, 0.1875, 0.5, 0.1875, 0.5, 0.1875, 1.0, 0.125, 1.0, 0.125, 0.5, 0.3418, 0.4717, 0.25, 0.49, 0.1582, 0.4717, 0.08029, 0.4197, 0.02827, 0.3418, 0.01, 0.25, 0.02827, 0.1582, 0.08029, 0.08029, 0.1582, 0.02827, 0.25, 0.01, 0.3418, 0.02827, 0.4197, 0.08029, 0.4717, 0.1582, 0.49, 0.25, 0.4717, 0.3418, 0.4197, 0.4197, 0.125, 0.5, 0.125, 1.0, 0.0625, 1.0, 0.0625, 0.5, 0.0625, 0.5, 0.0625, 1.0, 0.0, 1.0, 0.0, 0.5, 0.75, 0.49, 0.8418, 0.4717, 0.9197, 0.4197, 0.9717, 0.3418, 0.99, 0.25, 0.9717, 0.1582, 0.9197, 0.08029, 0.8418, 0.02827, 0.75, 0.01, 0.6582, 0.02827, 0.5803, 0.08029, 0.5283, 0.1582, 0.51, 0.25, 0.5283, 0.3418, 0.5803, 0.4197, 0.6582, 0.4717, 0.7358, 0.6604, 0.7358, 0.7313, 0.7358, 0.7313, 0.7358, 0.6604, 0.6432, 0.507, 0.7256, 0.507, 0.7189, 0.507, 0.6499, 0.507, 0.7256, 0.743, 0.6432, 0.743, 0.6499, 0.743, 0.7189, 0.743, 0.7358, 0.5187, 0.7358, 0.5896, 0.7358, 0.5896, 0.7358, 0.5187, 0.7358, 0.5896, 0.7358, 0.6604, 0.7358, 0.6604, 0.7358, 0.5896, 0.1291, 0.6647, 0.1426, 0.6522, 0.154, 0.6165, 0.1617, 0.563, 0.1644, 0.5, 0.1617, 0.437, 0.154, 0.3835, 0.1426, 0.3478, 0.1291, 0.3353, 0.1156, 0.3478, 0.1041, 0.3835, 0.09644, 0.437, 0.09375, 0.5, 0.09644, 0.563, 0.1041, 0.6165, 0.1156, 0.6522, 0.1426, 0.6522, 0.1291, 0.6647, 0.1156, 0.6522, 0.1041, 0.6165, 0.09644, 0.563, 0.09375, 0.5, 0.09644, 0.437, 0.1041, 0.3835, 0.1156, 0.3478, 0.1291, 0.3353, 0.1426, 0.3478, 0.154, 0.3835, 0.1617, 0.437, 0.1644, 0.5, 0.1617, 0.563, 0.154, 0.6165, 0.8709, 0.6647, 0.8844, 0.6522, 0.8959, 0.6165, 0.9036, 0.563, 0.9062, 0.5, 0.9036, 0.437, 0.8959, 0.3835, 0.8844, 0.3478, 0.8709, 0.3353, 0.8574, 0.3478, 0.846, 0.3835, 0.8383, 0.437, 0.8356, 0.5, 0.8383, 0.563, 0.846, 0.6165, 0.8574, 0.6522, 0.8844, 0.6522, 0.8709, 0.6647, 0.8574, 0.6522, 0.846, 0.6165, 0.8383, 0.563, 0.8356, 0.5, 0.8383, 0.437, 0.846, 0.3835, 0.8574, 0.3478, 0.8709, 0.3353, 0.8844, 0.3478, 0.8959, 0.3835, 0.9036, 0.437, 0.9062, 0.5, 0.9036, 0.563, 0.8959, 0.6165, -0.1906, 1.394, -0.1906, 1.131, -0.1298, 1.131, -0.1298, 1.394, 1.394, 1.024, 1.131, 1.024, 1.131, 1.185, 1.394, 1.185, 1.394, 0.7837, 1.131, 0.7837, 1.131, 1.024, 1.394, 1.024, 1.394, 0.5, 1.131, 0.5, 1.131, 0.7837, 1.394, 0.7837, 1.394, 0.2163, 1.131, 0.2163, 1.131, 0.5, 1.394, 0.5, 1.394, -0.02425, 1.131, -0.02425, 1.131, 0.2163, 1.394, 0.2163, 1.394, -0.185, 1.131, -0.185, 1.131, -0.02425, 1.394, -0.02425, -0.1298, 1.394, -0.1298, 1.131, -0.1906, 1.131, -0.1906, 1.394, -0.06898, 1.394, -0.06898, 1.131, -0.1298, 1.131, -0.1298, 1.394, 1.394, -0.02425, 1.131, -0.02425, 1.131, -0.185, 1.394, -0.185, 1.394, 0.2163, 1.131, 0.2163, 1.131, -0.02425, 1.394, -0.02425, 1.394, 0.5, 1.131, 0.5, 1.131, 0.2163, 1.394, 0.2163, 1.394, 0.7837, 1.131, 0.7837, 1.131, 0.5, 1.394, 0.5, 1.394, 1.024, 1.131, 1.024, 1.131, 0.7837, 1.394, 0.7837, 1.394, 1.185, 1.131, 1.185, 1.131, 1.024, 1.394, 1.024, -0.1298, 1.394, -0.1298, 1.131, -0.06898, 1.131, -0.06898, 1.394, 1.069, 1.394, 1.069, 1.131, 1.13, 1.131, 1.13, 1.394, 1.394, 1.024, 1.131, 1.024, 1.131, 1.185, 1.394, 1.185, -0.1906, 1.185, -0.1298, 1.241, -0.06898, 1.185, -0.01741, 1.024, 0.01704, 0.7837, 0.02914, 0.5, 0.01704, 0.2163, -0.01741, -0.02425, -0.06898, -0.185, -0.1298, -0.2414, -0.1906, -0.185, -0.2422, -0.02425, -0.2767, 0.2163, -0.2888, 0.5, -0.2767, 0.7837, -0.2422, 1.024, 1.394, 0.7837, 1.131, 0.7837, 1.131, 1.024, 1.394, 1.024, -0.1906, 1.185, -0.2422, 1.024, -0.2767, 0.7837, -0.2888, 0.5, -0.2767, 0.2163, -0.2422, -0.02425, -0.1906, -0.185, -0.1298, -0.2414, -0.06898, -0.185, -0.01741, -0.02425, 0.01704, 0.2163, 0.02914, 0.5, 0.01704, 0.7837, -0.01741, 1.024, -0.06898, 1.185, -0.1298, 1.241, 1.394, 0.5, 1.131, 0.5, 1.131, 0.7837, 1.394, 0.7837, 1.069, 1.185, 1.13, 1.241, 1.191, 1.185, 1.242, 1.024, 1.277, 0.7837, 1.289, 0.5, 1.277, 0.2163, 1.242, -0.02425, 1.191, -0.185, 1.13, -0.2414, 1.069, -0.185, 1.017, -0.02425, 0.983, 0.2163, 0.9709, 0.5, 0.983, 0.7837, 1.017, 1.024, 1.394, 0.2163, 1.131, 0.2163, 1.131, 0.5, 1.394, 0.5, 1.069, 1.185, 1.017, 1.024, 0.983, 0.7837, 0.9709, 0.5, 0.983, 0.2163, 1.017, -0.02425, 1.069, -0.185, 1.13, -0.2414, 1.191, -0.185, 1.242, -0.02425, 1.277, 0.2163, 1.289, 0.5, 1.277, 0.7837, 1.242, 1.024, 1.191, 1.185, 1.13, 1.241, 1.394, -0.02425, 1.131, -0.02425, 1.131, 0.2163, 1.394, 0.2163, 1.394, -0.185, 1.131, -0.185, 1.131, -0.02425, 1.394, -0.02425, 1.13, 1.394, 1.13, 1.131, 1.069, 1.131, 1.069, 1.394, 1.191, 1.394, 1.191, 1.131, 1.13, 1.131, 1.13, 1.394, 1.394, -0.02425, 1.131, -0.02425, 1.131, -0.185, 1.394, -0.185, 1.394, 0.2163, 1.131, 0.2163, 1.131, -0.02425, 1.394, -0.02425, 1.394, 0.5, 1.131, 0.5, 1.131, 0.2163, 1.394, 0.2163, 1.394, 0.7837, 1.131, 0.7837, 1.131, 0.5, 1.394, 0.5, 1.394, 1.024, 1.131, 1.024, 1.131, 0.7837, 1.394, 0.7837, 1.394, 1.185, 1.131, 1.185, 1.131, 1.024, 1.394, 1.024, 1.13, 1.394, 1.13, 1.131, 1.191, 1.131, 1.191, 1.394])
me_cubo_008.materials.append(mat_purplecar)
me_cubo_008.materials.append(mat_tire)
me_cubo_008.materials.append(mat_crystal)
me_cubo_008.materials.append(mat_rin)
me_cubo_008.update()

# ---- objects
ob_cubo = bpy.data.objects.new('Cubo', me_cubo_008)

# ---- transforms, parenting, visibility, modifiers, constraints
ob_cubo.location = (0.0, 0.0, 0.0)
ob_cubo.scale = (4.664, 3.011, 1.0)
_m = ob_cubo.modifiers.new('Auto Smooth', 'NODES')
_m.node_group = ng_auto_smooth
_gi = [s.identifier for s in ng_auto_smooth.interface.items_tree if s.item_type == 'SOCKET' and s.in_out == 'INPUT']
_m[_gi[1]] = 0.5236  # Angle

# ---- collection membership
col_collection.objects.link(ob_cubo)

# ---- scene / render settings (as saved in the file)
scene.frame_start = 1; scene.frame_end = 250; scene.frame_set(1)
scene.render.engine = 'BLENDER_EEVEE_NEXT'
scene.cycles.sampling_pattern = 'TABULATED_SOBOL'
bpy.context.view_layer.update()

# ---- added for rendering (the .blend has no active camera and no usable light): camera, sun
cam_auto = bpy.data.cameras.new('AutoCamera')
cam_auto.lens = 50.0
cam_auto.sensor_width = 36.0
cam_auto.clip_end = 1000.0
ob_auto_camera = bpy.data.objects.new('AutoCamera', cam_auto)
scene.collection.objects.link(ob_auto_camera)
ob_auto_camera.location = (10.4889, -12.5867, 8.98294)
ob_auto_camera.rotation_euler = (1.09748, -7.21219e-08, 0.694738)
scene.camera = ob_auto_camera
light_auto_sun = bpy.data.lights.new('AutoSun', 'SUN')
light_auto_sun.energy = 3.0
light_auto_sun.angle = 0.0523599
ob_auto_sun = bpy.data.objects.new('AutoSun', light_auto_sun)
scene.collection.objects.link(ob_auto_sun)
ob_auto_sun.rotation_euler = (0.872665, 0.174533, 0.523599)
bpy.context.view_layer.update()
